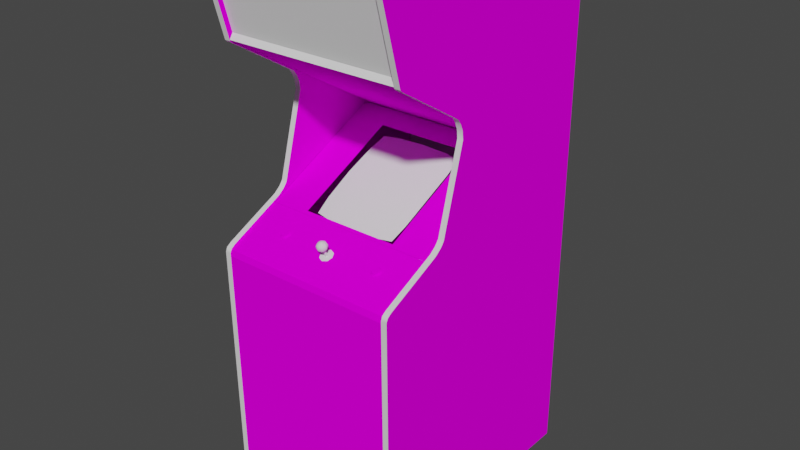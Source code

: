 # Source: amidar.blend  (saved by Blender 2.93.20; exported with 4.5.12 LTS)
import bpy
from mathutils import Matrix  # noqa: F401  (used for matrix-valued properties, if any)

bpy.ops.wm.read_factory_settings(use_empty=True)
scene = bpy.context.scene
scene.name = 'Scene'

# ---- images (referenced by path relative to the original .blend; pixels are not part of the script)
import os
ASSET_DIR = os.environ.get("B2B_ASSET_DIR", "")  # directory of the original .blend (textures are referenced by path, not embedded)
HERE = os.path.dirname(os.path.abspath(__file__))  # packed textures are extracted next to this script under _unpacked/

def load_image(name, relpath, width, height, colorspace="sRGB"):
    """Load a texture the original file referenced (path relative to the .blend, or extracted next to this script)."""
    p = next((c for c in (os.path.join(HERE, relpath), os.path.join(ASSET_DIR, relpath)) if relpath and os.path.exists(c)), "")
    if p:
        img = bpy.data.images.load(p, check_existing=True)
        img.name = name
    else:  # same state as the original file: an image datablock whose file is absent (Cycles renders it pink)
        img = bpy.data.images.new(name, width, height)
        img.source = "FILE"
        img.filepath = "//" + (relpath or name)
    img.colorspace_settings.name = colorspace
    return img
img_amidarmarqueemap_tiff = load_image('amidarmarqueemap.TIFF', 'amidarmarqueemap.TIFF', 1024, 1024, 'sRGB')
img_amidarmonitormap_tiff = load_image('amidarmonitormap.TIFF', 'amidarmonitormap.TIFF', 1024, 1024, 'sRGB')
img_amidarbezelmap_tiff = load_image('amidarbezelmap.TIFF', 'amidarbezelmap.TIFF', 1024, 1024, 'sRGB')
img_amidarbuttoncoloursmap_tiff = load_image('amidarbuttoncoloursmap.TIFF', 'amidarbuttoncoloursmap.TIFF', 1024, 1024, 'sRGB')
img_amidarcoinmap_tiff = load_image('amidarcoinmap.TIFF', 'amidarcoinmap.TIFF', 1024, 1024, 'sRGB')
img_amidarcpomap_tiff = load_image('amidarcpomap.TIFF', 'amidarcpomap.TIFF', 1024, 1024, 'sRGB')
img_amidarspeakermap_tiff = load_image('amidarspeakermap.TIFF', 'amidarspeakermap.TIFF', 1024, 1024, 'sRGB')
img_amidarleftsideinmap_tiff = load_image('amidarleftsideinmap.TIFF', 'amidarleftsideinmap.TIFF', 1024, 1024, 'sRGB')
img_amidarsideleftoutmap_tiff = load_image('amidarsideleftoutmap.TIFF', 'amidarsideleftoutmap.TIFF', 1024, 1024, 'sRGB')
img_amidarsiderightoutmap_tiff = load_image('amidarsiderightoutmap.TIFF', 'amidarsiderightoutmap.TIFF', 1024, 1024, 'sRGB')
img_amidarrightsideinmap_tiff = load_image('amidarrightsideinmap.TIFF', 'amidarrightsideinmap.TIFF', 1024, 1024, 'sRGB')

# ---- materials (node trees are filled in below, after node groups)
mat_amidar_mat00 = bpy.data.materials.new('amidar_Mat00')
mat_amidar_mat00.use_transparent_shadow = False
mat_amidar_mat00.roughness = 0.8807
mat_amidar_mat00.specular_intensity = 0.1765
mat_amidar_mat01 = bpy.data.materials.new('amidar_Mat01')
mat_amidar_mat01.use_transparent_shadow = False
mat_amidar_mat01.roughness = 0.8807
mat_amidar_mat01.specular_intensity = 0.0
mat_amidar_mat02 = bpy.data.materials.new('amidar_Mat02')
mat_amidar_mat02.use_transparent_shadow = False
mat_amidar_mat02.roughness = 0.8807
mat_amidar_mat02.specular_intensity = 0.0
mat_amidar_mat03 = bpy.data.materials.new('amidar_Mat03')
mat_amidar_mat03.use_transparent_shadow = False
mat_amidar_mat03.roughness = 0.8807
mat_amidar_mat03.specular_intensity = 0.0
mat_amidar_mat04 = bpy.data.materials.new('amidar_Mat04')
mat_amidar_mat04.use_transparent_shadow = False
mat_amidar_mat04.roughness = 0.8807
mat_amidar_mat04.specular_intensity = 0.0
mat_amidar_mat05 = bpy.data.materials.new('amidar_Mat05')
mat_amidar_mat05.use_transparent_shadow = False
mat_amidar_mat05.roughness = 0.8807
mat_amidar_mat05.specular_intensity = 0.0
mat_amidar_mat06 = bpy.data.materials.new('amidar_Mat06')
mat_amidar_mat06.use_transparent_shadow = False
mat_amidar_mat06.roughness = 0.8807
mat_amidar_mat06.specular_intensity = 0.0
mat_amidar_mat07 = bpy.data.materials.new('amidar_Mat07')
mat_amidar_mat07.use_transparent_shadow = False
mat_amidar_mat07.roughness = 0.8807
mat_amidar_mat07.specular_intensity = 0.0
mat_amidar_mat08 = bpy.data.materials.new('amidar_Mat08')
mat_amidar_mat08.use_transparent_shadow = False
mat_amidar_mat08.roughness = 0.7934
mat_amidar_mat08.specular_intensity = 0.6275
mat_amidar_mat09 = bpy.data.materials.new('amidar_Mat09')
mat_amidar_mat09.use_transparent_shadow = False
mat_amidar_mat09.roughness = 0.8807
mat_amidar_mat09.specular_intensity = 0.0
mat_amidar_mat10 = bpy.data.materials.new('amidar_Mat10')
mat_amidar_mat10.use_transparent_shadow = False
mat_amidar_mat10.roughness = 0.8807
mat_amidar_mat10.specular_intensity = 0.0
mat_amidar_mat11 = bpy.data.materials.new('amidar_Mat11')
mat_amidar_mat11.use_transparent_shadow = False
mat_amidar_mat11.roughness = 0.7934
mat_amidar_mat11.specular_intensity = 0.6275
mat_amidar_mat12 = bpy.data.materials.new('amidar_Mat12')
mat_amidar_mat12.use_transparent_shadow = False
mat_amidar_mat12.roughness = 0.8807
mat_amidar_mat12.specular_intensity = 0.0
mat_amidar_mat13 = bpy.data.materials.new('amidar_Mat13')
mat_amidar_mat13.use_transparent_shadow = False
mat_amidar_mat13.roughness = 0.8807
mat_amidar_mat13.specular_intensity = 0.0
mat_amidar_mat14 = bpy.data.materials.new('amidar_Mat14')
mat_amidar_mat14.use_transparent_shadow = False
mat_amidar_mat14.roughness = 0.7934
mat_amidar_mat14.specular_intensity = 0.6275

# ---- node groups
ng_auto_smooth = bpy.data.node_groups.new('Auto Smooth', 'GeometryNodeTree')
_s = ng_auto_smooth.interface.new_socket(name='Geometry', in_out='OUTPUT', socket_type='NodeSocketGeometry')
_s = ng_auto_smooth.interface.new_socket(name='Geometry', in_out='INPUT', socket_type='NodeSocketGeometry')
_s = ng_auto_smooth.interface.new_socket(name='Angle', in_out='INPUT', socket_type='NodeSocketFloat')
_s.subtype = 'ANGLE'
_s.min_value = 0.0
_s.max_value = 3.142
ng_auto_smooth.is_modifier = True
_N = ng_auto_smooth.nodes; _L = ng_auto_smooth.links
n0 = _N.new('NodeGroupOutput'); n0.name = 'Group Output'; n0.location = (480, -100)
n1 = _N.new('NodeGroupInput'); n1.name = 'Group Input'; n1.location = (-420, -300)
n2 = _N.new('NodeGroupInput'); n2.name = 'Group Input.001'; n2.location = (-60, -100)
n3 = _N.new('GeometryNodeSetShadeSmooth'); n3.name = 'Set Shade Smooth'; n3.location = (120, -100)
n3.domain = 'EDGE'
n4 = _N.new('GeometryNodeSetShadeSmooth'); n4.name = 'Set Shade Smooth.001'; n4.location = (300, -100)
n5 = _N.new('GeometryNodeInputMeshEdgeAngle'); n5.name = 'Edge Angle'; n5.location = (-420, -220)
n6 = _N.new('GeometryNodeInputEdgeSmooth'); n6.name = 'Is Edge Smooth'; n6.location = (-60, -160)
n7 = _N.new('GeometryNodeInputShadeSmooth'); n7.name = 'Is Face Smooth'; n7.location = (-240, -340)
n8 = _N.new('FunctionNodeBooleanMath'); n8.name = 'Boolean Math'; n8.location = (-60, -220)
n9 = _N.new('FunctionNodeCompare'); n9.name = 'Compare'; n9.location = (-240, -180)
n9.operation = 'LESS_EQUAL'
_L.new(n5.outputs[0], n9.inputs[0])
_L.new(n4.outputs[0], n0.inputs[0])
_L.new(n1.outputs[1], n9.inputs[1])
_L.new(n9.outputs[0], n8.inputs[0])
_L.new(n7.outputs[0], n8.inputs[1])
_L.new(n2.outputs[0], n3.inputs[0])
_L.new(n6.outputs[0], n3.inputs[1])
_L.new(n3.outputs[0], n4.inputs[0])
_L.new(n8.outputs[0], n3.inputs[2])
n0.is_active_output = True

# ---- material node trees
mat_amidar_mat00.use_nodes = True; mat_amidar_mat00.node_tree.nodes.clear()
_N = mat_amidar_mat00.node_tree.nodes; _L = mat_amidar_mat00.node_tree.links
n0 = _N.new('ShaderNodeBsdfPrincipled'); n0.name = 'Principled BSDF'; n0.location = (10, 300)
n0.distribution = 'GGX'
n0.subsurface_method = 'BURLEY'
n0.inputs[2].default_value = 0.8807
n0.inputs[3].default_value = 1.45
n0.inputs[13].default_value = 0.1765
n0.inputs[27].default_value = (0.0, 0.0, 0.0, 1.0)
n0.inputs[28].default_value = 1.0
n1 = _N.new('ShaderNodeOutputMaterial'); n1.name = 'Material Output'; n1.location = (300, 300)
n2 = _N.new('ShaderNodeTexImage'); n2.name = 'Image Texture'; n2.location = (-300, 600)
n2.image = img_amidarmarqueemap_tiff
_L.new(n0.outputs[0], n1.inputs[0])
_L.new(n2.outputs[0], n0.inputs[0])
n1.is_active_output = True
mat_amidar_mat01.use_nodes = True; mat_amidar_mat01.node_tree.nodes.clear()
_N = mat_amidar_mat01.node_tree.nodes; _L = mat_amidar_mat01.node_tree.links
n0 = _N.new('ShaderNodeBsdfPrincipled'); n0.name = 'Principled BSDF'; n0.location = (10, 300)
n0.distribution = 'GGX'
n0.subsurface_method = 'BURLEY'
n0.inputs[2].default_value = 0.8807
n0.inputs[3].default_value = 1.45
n0.inputs[13].default_value = 0.0
n0.inputs[27].default_value = (0.0, 0.0, 0.0, 1.0)
n0.inputs[28].default_value = 1.0
n1 = _N.new('ShaderNodeOutputMaterial'); n1.name = 'Material Output'; n1.location = (300, 300)
n2 = _N.new('ShaderNodeTexImage'); n2.name = 'Image Texture'; n2.location = (-300, 600)
n2.image = img_amidarmonitormap_tiff
_L.new(n0.outputs[0], n1.inputs[0])
_L.new(n2.outputs[0], n0.inputs[0])
n1.is_active_output = True
mat_amidar_mat02.use_nodes = True; mat_amidar_mat02.node_tree.nodes.clear()
_N = mat_amidar_mat02.node_tree.nodes; _L = mat_amidar_mat02.node_tree.links
n0 = _N.new('ShaderNodeBsdfPrincipled'); n0.name = 'Principled BSDF'; n0.location = (10, 300)
n0.distribution = 'GGX'
n0.subsurface_method = 'BURLEY'
n0.inputs[2].default_value = 0.8807
n0.inputs[3].default_value = 1.45
n0.inputs[13].default_value = 0.0
n0.inputs[27].default_value = (0.0, 0.0, 0.0, 1.0)
n0.inputs[28].default_value = 1.0
n1 = _N.new('ShaderNodeOutputMaterial'); n1.name = 'Material Output'; n1.location = (300, 300)
_L.new(n0.outputs[0], n1.inputs[0])
n1.is_active_output = True
mat_amidar_mat03.use_nodes = True; mat_amidar_mat03.node_tree.nodes.clear()
_N = mat_amidar_mat03.node_tree.nodes; _L = mat_amidar_mat03.node_tree.links
n0 = _N.new('ShaderNodeBsdfPrincipled'); n0.name = 'Principled BSDF'; n0.location = (10, 300)
n0.distribution = 'GGX'
n0.subsurface_method = 'BURLEY'
n0.inputs[2].default_value = 0.8807
n0.inputs[3].default_value = 1.45
n0.inputs[13].default_value = 0.0
n0.inputs[27].default_value = (0.0, 0.0, 0.0, 1.0)
n0.inputs[28].default_value = 1.0
n1 = _N.new('ShaderNodeOutputMaterial'); n1.name = 'Material Output'; n1.location = (300, 300)
n2 = _N.new('ShaderNodeTexImage'); n2.name = 'Image Texture'; n2.location = (-300, 600)
n2.image = img_amidarbezelmap_tiff
_L.new(n0.outputs[0], n1.inputs[0])
_L.new(n2.outputs[0], n0.inputs[0])
n1.is_active_output = True
mat_amidar_mat04.use_nodes = True; mat_amidar_mat04.node_tree.nodes.clear()
_N = mat_amidar_mat04.node_tree.nodes; _L = mat_amidar_mat04.node_tree.links
n0 = _N.new('ShaderNodeBsdfPrincipled'); n0.name = 'Principled BSDF'; n0.location = (10, 300)
n0.distribution = 'GGX'
n0.subsurface_method = 'BURLEY'
n0.inputs[2].default_value = 0.8807
n0.inputs[3].default_value = 1.45
n0.inputs[13].default_value = 0.0
n0.inputs[27].default_value = (0.0, 0.0, 0.0, 1.0)
n0.inputs[28].default_value = 1.0
n1 = _N.new('ShaderNodeOutputMaterial'); n1.name = 'Material Output'; n1.location = (300, 300)
n2 = _N.new('ShaderNodeTexImage'); n2.name = 'Image Texture'; n2.location = (-300, 600)
n2.image = img_amidarbuttoncoloursmap_tiff
_L.new(n0.outputs[0], n1.inputs[0])
_L.new(n2.outputs[0], n0.inputs[0])
n1.is_active_output = True
mat_amidar_mat05.use_nodes = True; mat_amidar_mat05.node_tree.nodes.clear()
_N = mat_amidar_mat05.node_tree.nodes; _L = mat_amidar_mat05.node_tree.links
n0 = _N.new('ShaderNodeBsdfPrincipled'); n0.name = 'Principled BSDF'; n0.location = (10, 300)
n0.distribution = 'GGX'
n0.subsurface_method = 'BURLEY'
n0.inputs[2].default_value = 0.8807
n0.inputs[3].default_value = 1.45
n0.inputs[13].default_value = 0.0
n0.inputs[27].default_value = (0.0, 0.0, 0.0, 1.0)
n0.inputs[28].default_value = 1.0
n1 = _N.new('ShaderNodeOutputMaterial'); n1.name = 'Material Output'; n1.location = (300, 300)
n2 = _N.new('ShaderNodeTexImage'); n2.name = 'Image Texture'; n2.location = (-300, 600)
n2.image = img_amidarcoinmap_tiff
_L.new(n0.outputs[0], n1.inputs[0])
_L.new(n2.outputs[0], n0.inputs[0])
n1.is_active_output = True
mat_amidar_mat06.use_nodes = True; mat_amidar_mat06.node_tree.nodes.clear()
_N = mat_amidar_mat06.node_tree.nodes; _L = mat_amidar_mat06.node_tree.links
n0 = _N.new('ShaderNodeBsdfPrincipled'); n0.name = 'Principled BSDF'; n0.location = (10, 300)
n0.distribution = 'GGX'
n0.subsurface_method = 'BURLEY'
n0.inputs[2].default_value = 0.8807
n0.inputs[3].default_value = 1.45
n0.inputs[13].default_value = 0.0
n0.inputs[27].default_value = (0.0, 0.0, 0.0, 1.0)
n0.inputs[28].default_value = 1.0
n1 = _N.new('ShaderNodeOutputMaterial'); n1.name = 'Material Output'; n1.location = (300, 300)
n2 = _N.new('ShaderNodeTexImage'); n2.name = 'Image Texture'; n2.location = (-300, 600)
n2.image = img_amidarcpomap_tiff
_L.new(n0.outputs[0], n1.inputs[0])
_L.new(n2.outputs[0], n0.inputs[0])
n1.is_active_output = True
mat_amidar_mat07.use_nodes = True; mat_amidar_mat07.node_tree.nodes.clear()
_N = mat_amidar_mat07.node_tree.nodes; _L = mat_amidar_mat07.node_tree.links
n0 = _N.new('ShaderNodeBsdfPrincipled'); n0.name = 'Principled BSDF'; n0.location = (10, 300)
n0.distribution = 'GGX'
n0.subsurface_method = 'BURLEY'
n0.inputs[2].default_value = 0.8807
n0.inputs[3].default_value = 1.45
n0.inputs[13].default_value = 0.0
n0.inputs[27].default_value = (0.0, 0.0, 0.0, 1.0)
n0.inputs[28].default_value = 1.0
n1 = _N.new('ShaderNodeOutputMaterial'); n1.name = 'Material Output'; n1.location = (300, 300)
n2 = _N.new('ShaderNodeTexImage'); n2.name = 'Image Texture'; n2.location = (-300, 600)
n2.image = img_amidarspeakermap_tiff
_L.new(n0.outputs[0], n1.inputs[0])
_L.new(n2.outputs[0], n0.inputs[0])
n1.is_active_output = True
mat_amidar_mat08.use_nodes = True; mat_amidar_mat08.node_tree.nodes.clear()
_N = mat_amidar_mat08.node_tree.nodes; _L = mat_amidar_mat08.node_tree.links
n0 = _N.new('ShaderNodeBsdfPrincipled'); n0.name = 'Principled BSDF'; n0.location = (10, 300)
n0.distribution = 'GGX'
n0.subsurface_method = 'BURLEY'
n0.inputs[2].default_value = 0.7934
n0.inputs[3].default_value = 1.45
n0.inputs[13].default_value = 0.6275
n0.inputs[27].default_value = (0.0, 0.0, 0.0, 1.0)
n0.inputs[28].default_value = 1.0
n1 = _N.new('ShaderNodeOutputMaterial'); n1.name = 'Material Output'; n1.location = (300, 300)
_L.new(n0.outputs[0], n1.inputs[0])
n1.is_active_output = True
mat_amidar_mat09.use_nodes = True; mat_amidar_mat09.node_tree.nodes.clear()
_N = mat_amidar_mat09.node_tree.nodes; _L = mat_amidar_mat09.node_tree.links
n0 = _N.new('ShaderNodeBsdfPrincipled'); n0.name = 'Principled BSDF'; n0.location = (10, 300)
n0.distribution = 'GGX'
n0.subsurface_method = 'BURLEY'
n0.inputs[2].default_value = 0.8807
n0.inputs[3].default_value = 1.45
n0.inputs[13].default_value = 0.0
n0.inputs[27].default_value = (0.0, 0.0, 0.0, 1.0)
n0.inputs[28].default_value = 1.0
n1 = _N.new('ShaderNodeOutputMaterial'); n1.name = 'Material Output'; n1.location = (300, 300)
n2 = _N.new('ShaderNodeTexImage'); n2.name = 'Image Texture'; n2.location = (-300, 600)
n2.image = img_amidarleftsideinmap_tiff
_L.new(n0.outputs[0], n1.inputs[0])
_L.new(n2.outputs[0], n0.inputs[0])
n1.is_active_output = True
mat_amidar_mat10.use_nodes = True; mat_amidar_mat10.node_tree.nodes.clear()
_N = mat_amidar_mat10.node_tree.nodes; _L = mat_amidar_mat10.node_tree.links
n0 = _N.new('ShaderNodeBsdfPrincipled'); n0.name = 'Principled BSDF'; n0.location = (10, 300)
n0.distribution = 'GGX'
n0.subsurface_method = 'BURLEY'
n0.inputs[2].default_value = 0.8807
n0.inputs[3].default_value = 1.45
n0.inputs[13].default_value = 0.0
n0.inputs[27].default_value = (0.0, 0.0, 0.0, 1.0)
n0.inputs[28].default_value = 1.0
n1 = _N.new('ShaderNodeOutputMaterial'); n1.name = 'Material Output'; n1.location = (300, 300)
n2 = _N.new('ShaderNodeTexImage'); n2.name = 'Image Texture'; n2.location = (-300, 600)
n2.image = img_amidarsideleftoutmap_tiff
_L.new(n0.outputs[0], n1.inputs[0])
_L.new(n2.outputs[0], n0.inputs[0])
n1.is_active_output = True
mat_amidar_mat11.use_nodes = True; mat_amidar_mat11.node_tree.nodes.clear()
_N = mat_amidar_mat11.node_tree.nodes; _L = mat_amidar_mat11.node_tree.links
n0 = _N.new('ShaderNodeBsdfPrincipled'); n0.name = 'Principled BSDF'; n0.location = (10, 300)
n0.distribution = 'GGX'
n0.subsurface_method = 'BURLEY'
n0.inputs[2].default_value = 0.7934
n0.inputs[3].default_value = 1.45
n0.inputs[13].default_value = 0.6275
n0.inputs[27].default_value = (0.0, 0.0, 0.0, 1.0)
n0.inputs[28].default_value = 1.0
n1 = _N.new('ShaderNodeOutputMaterial'); n1.name = 'Material Output'; n1.location = (300, 300)
_L.new(n0.outputs[0], n1.inputs[0])
n1.is_active_output = True
mat_amidar_mat12.use_nodes = True; mat_amidar_mat12.node_tree.nodes.clear()
_N = mat_amidar_mat12.node_tree.nodes; _L = mat_amidar_mat12.node_tree.links
n0 = _N.new('ShaderNodeBsdfPrincipled'); n0.name = 'Principled BSDF'; n0.location = (10, 300)
n0.distribution = 'GGX'
n0.subsurface_method = 'BURLEY'
n0.inputs[2].default_value = 0.8807
n0.inputs[3].default_value = 1.45
n0.inputs[13].default_value = 0.0
n0.inputs[27].default_value = (0.0, 0.0, 0.0, 1.0)
n0.inputs[28].default_value = 1.0
n1 = _N.new('ShaderNodeOutputMaterial'); n1.name = 'Material Output'; n1.location = (300, 300)
n2 = _N.new('ShaderNodeTexImage'); n2.name = 'Image Texture'; n2.location = (-300, 600)
n2.image = img_amidarsiderightoutmap_tiff
_L.new(n0.outputs[0], n1.inputs[0])
_L.new(n2.outputs[0], n0.inputs[0])
n1.is_active_output = True
mat_amidar_mat13.use_nodes = True; mat_amidar_mat13.node_tree.nodes.clear()
_N = mat_amidar_mat13.node_tree.nodes; _L = mat_amidar_mat13.node_tree.links
n0 = _N.new('ShaderNodeBsdfPrincipled'); n0.name = 'Principled BSDF'; n0.location = (10, 300)
n0.distribution = 'GGX'
n0.subsurface_method = 'BURLEY'
n0.inputs[2].default_value = 0.8807
n0.inputs[3].default_value = 1.45
n0.inputs[13].default_value = 0.0
n0.inputs[27].default_value = (0.0, 0.0, 0.0, 1.0)
n0.inputs[28].default_value = 1.0
n1 = _N.new('ShaderNodeOutputMaterial'); n1.name = 'Material Output'; n1.location = (300, 300)
n2 = _N.new('ShaderNodeTexImage'); n2.name = 'Image Texture'; n2.location = (-300, 600)
n2.image = img_amidarrightsideinmap_tiff
_L.new(n0.outputs[0], n1.inputs[0])
_L.new(n2.outputs[0], n0.inputs[0])
n1.is_active_output = True
mat_amidar_mat14.use_nodes = True; mat_amidar_mat14.node_tree.nodes.clear()
_N = mat_amidar_mat14.node_tree.nodes; _L = mat_amidar_mat14.node_tree.links
n0 = _N.new('ShaderNodeBsdfPrincipled'); n0.name = 'Principled BSDF'; n0.location = (10, 300)
n0.distribution = 'GGX'
n0.subsurface_method = 'BURLEY'
n0.inputs[2].default_value = 0.7934
n0.inputs[3].default_value = 1.45
n0.inputs[13].default_value = 0.6275
n0.inputs[27].default_value = (0.0, 0.0, 0.0, 1.0)
n0.inputs[28].default_value = 1.0
n1 = _N.new('ShaderNodeOutputMaterial'); n1.name = 'Material Output'; n1.location = (300, 300)
_L.new(n0.outputs[0], n1.inputs[0])
n1.is_active_output = True

# ---- world
world_world = bpy.data.worlds.new('World'); scene.world = world_world
world_world.use_nodes = True; world_world.node_tree.nodes.clear()
_N = world_world.node_tree.nodes; _L = world_world.node_tree.links
n0 = _N.new('ShaderNodeOutputWorld'); n0.name = 'World Output'; n0.location = (300, 300)
n1 = _N.new('ShaderNodeBackground'); n1.name = 'Background'; n1.location = (10, 300)
n1.inputs[0].default_value = (0.05088, 0.05088, 0.05088, 1.0)
_L.new(n1.outputs[0], n0.inputs[0])
n0.is_active_output = True
world_world.color = (0.05088, 0.05088, 0.05088)
world_world.use_sun_shadow = False
world_world.sun_shadow_jitter_overblur = 0.0

# ---- meshes
me_amidar = bpy.data.meshes.new('amidar')
me_amidar.from_pydata([(-0.3151, -1.675e-08, -0.3831), (0.2829, -1.675e-08, -0.3831), (0.2829, 1.661, -0.3831), (-0.3151, -1.804e-08, -0.4127), (-0.3151, 1.661, -0.4127), (0.2829, 1.661, -0.4127), (-0.3151, 1.661, -0.3831), (0.2829, -1.804e-08, -0.4127), (0.2829, 0.9869, 0.2724), (0.2829, 1.192, -0.151), (-0.3151, 1.192, -0.151), (-0.3151, 0.9869, 0.2724), (-0.1973, 0.9496, 0.3648), (-0.1789, 0.9544, 0.3553), (-0.205, 0.9437, 0.363), (-0.2003, 0.9419, 0.3665), (-0.1973, 0.9467, 0.3636), (-0.205, 0.9532, 0.3423), (-0.208, 0.9514, 0.347), (-0.2026, 0.9532, 0.3505), (-0.1931, 0.9561, 0.3434), (-0.189, 0.9561, 0.3434), (-0.1878, 0.9561, 0.3369), (-0.2003, 0.9544, 0.347), (-0.189, 0.9461, 0.3648), (-0.1931, 0.9461, 0.3648), (-0.1943, 0.9407, 0.3689), (-0.1778, 0.9437, 0.363), (-0.1742, 0.9461, 0.3582), (-0.1801, 0.9496, 0.3576), (-0.1778, 0.9532, 0.3423), (-0.1825, 0.9549, 0.3387), (-0.1855, 0.9555, 0.3446), (-0.1801, 0.9532, 0.3505), (-0.1789, 0.9514, 0.3541), (-0.173, 0.9484, 0.3529), (-0.1943, 0.9561, 0.3369), (-0.1878, 0.9407, 0.3689), (-0.2003, 0.9478, 0.3612), (-0.2026, 0.9496, 0.3576), (-0.208, 0.9461, 0.3582), (-0.2026, 0.9526, 0.3588), (-0.1819, 0.9478, 0.3612), (-0.189, 0.949, 0.3659), (-0.189, 0.9591, 0.3446), (-0.1855, 0.9585, 0.3458), (-0.1801, 0.9561, 0.3517), (-0.2091, 0.9484, 0.3529), (-0.1742, 0.9514, 0.347), (-0.2026, 0.9561, 0.3517), (-0.2003, 0.9573, 0.3482), (-0.1973, 0.9555, 0.3446), (-0.1931, 0.949, 0.3659), (-0.1819, 0.9544, 0.347), (-0.1819, 0.9508, 0.3624), (-0.1855, 0.9467, 0.3636), (-0.1819, 0.9573, 0.3482), (-0.1825, 0.9419, 0.3665), (-0.2003, 0.9549, 0.3387), (-0.2032, 0.9514, 0.3541), (-0.2032, 0.9544, 0.3553), (-0.1973, 0.9585, 0.3458), (-0.1855, 0.9496, 0.3648), (-0.1801, 0.9526, 0.3588), (-0.2003, 0.9508, 0.3624), (-0.1931, 0.9591, 0.3446), (0.174, 0.9508, 0.3624), (0.1586, 0.9496, 0.3648), (0.1781, 0.9437, 0.363), (0.1811, 0.9461, 0.3582), (0.1758, 0.9496, 0.3576), (0.1675, 0.9561, 0.3369), (0.1615, 0.9561, 0.3369), (0.1621, 0.9561, 0.3434), (0.174, 0.9544, 0.347), (0.1758, 0.9532, 0.3505), (0.1811, 0.9514, 0.347), (0.1621, 0.9461, 0.3648), (0.1586, 0.9467, 0.3636), (0.1556, 0.9419, 0.3665), (0.174, 0.9478, 0.3612), (0.1509, 0.9532, 0.3423), (0.1479, 0.9514, 0.347), (0.1533, 0.9532, 0.3505), (0.1586, 0.9555, 0.3446), (0.1509, 0.9437, 0.363), (0.1533, 0.9496, 0.3576), (0.1527, 0.9514, 0.3541), (0.1467, 0.9484, 0.3529), (0.1823, 0.9484, 0.3529), (0.1615, 0.9407, 0.3689), (0.1675, 0.9407, 0.3689), (0.1669, 0.9461, 0.3648), (0.174, 0.9573, 0.3482), (0.1763, 0.9544, 0.3553), (0.1669, 0.949, 0.3659), (0.1479, 0.9461, 0.3582), (0.1781, 0.9532, 0.3423), (0.1734, 0.9549, 0.3387), (0.1704, 0.9555, 0.3446), (0.1527, 0.9544, 0.3553), (0.1533, 0.9561, 0.3517), (0.1586, 0.9585, 0.3458), (0.1621, 0.9591, 0.3446), (0.1704, 0.9585, 0.3458), (0.1533, 0.9526, 0.3588), (0.155, 0.9478, 0.3612), (0.1763, 0.9514, 0.3541), (0.1704, 0.9467, 0.3636), (0.155, 0.9544, 0.347), (0.1669, 0.9561, 0.3434), (0.1669, 0.9591, 0.3446), (0.1734, 0.9419, 0.3665), (0.1556, 0.9549, 0.3387), (0.155, 0.9573, 0.3482), (0.1621, 0.949, 0.3659), (0.1758, 0.9561, 0.3517), (0.155, 0.9508, 0.3624), (0.1704, 0.9496, 0.3648), (0.1758, 0.9526, 0.3588), (-0.321, 0.8792, 0.4636), (-0.321, 1.98e-08, 0.453), (0.2788, 0.8792, 0.4636), (0.2788, 1.98e-08, 0.453), (0.2782, 0.9869, 0.273), (-0.3199, 0.9869, 0.273), (-0.3199, 0.8762, 0.4482), (0.2782, 0.8762, 0.4482), (0.2782, 0.8969, 0.4583), (-0.3199, 0.8969, 0.4583), (0.2764, 0.878, 0.4648), (0.2764, 0.8987, 0.4589), (-0.3163, 0.878, 0.4648), (-0.3163, 0.8987, 0.4589), (-0.02439, 0.9946, 0.3784), (-0.02261, 0.9934, 0.3878), (-0.02024, 0.9958, 0.3837), (-0.006626, 0.9946, 0.3784), (-0.01551, 0.9958, 0.3754), (-0.01551, 0.9964, 0.3819), (-0.02439, 0.9869, 0.3944), (-0.01551, 0.9851, 0.3979), (-0.01551, 0.9911, 0.3938), (-0.02794, 0.9905, 0.3867), (-0.00781, 0.9887, 0.3938), (-0.003073, 0.9905, 0.3867), (-0.008994, 0.9934, 0.3878), (-0.01255, 0.9928, 0.3914), (-0.01314, 0.9952, 0.3884), (-0.01373, 0.994, 0.3902), (-0.01728, 0.994, 0.3902), (-0.01551, 0.994, 0.3908), (-0.01373, 0.9958, 0.3873), (-0.01551, 0.9958, 0.3867), (-0.01728, 0.9958, 0.3873), (-0.01788, 0.9952, 0.3884), (-0.01551, 0.9952, 0.3884), (-0.02676, 0.968, 0.3884), (-0.01551, 0.9662, 0.3926), (-0.01551, 0.9721, 0.3979), (-0.003073, 0.9703, 0.3908), (0.002849, 0.9798, 0.3813), (-0.003073, 0.9774, 0.3938), (-0.0315, 0.9733, 0.3784), (-0.02676, 0.978, 0.3677), (-0.01551, 0.9798, 0.3636), (-0.004257, 0.978, 0.3677), (0.0004801, 0.9366, 0.3784), (0.006994, 0.9437, 0.3642), (-0.01077, 0.9437, 0.3642), (-0.02024, 0.9917, 0.392), (-0.01077, 0.9958, 0.3837), (-0.01906, 0.9419, 0.3671), (-0.01551, 0.965, 0.3796), (-0.01906, 0.9656, 0.3784), (0.0004801, 0.9502, 0.35), (-0.01551, 0.9532, 0.344), (-0.01551, 0.9455, 0.36), (-0.0315, 0.9502, 0.35), (-0.03801, 0.9437, 0.3642), (-0.02024, 0.9437, 0.3642), (-0.01551, 0.9709, 0.3665), (-0.0315, 0.9366, 0.3784), (-0.01551, 0.9336, 0.3843), (-0.01551, 0.9413, 0.3683), (-0.01551, 0.9686, 0.3707), (-0.004849, 0.9834, 0.395), (0.0004801, 0.9733, 0.3784), (-0.01551, 0.9626, 0.3837), (-0.01255, 0.9419, 0.3671), (-0.006033, 0.9656, 0.3849), (-0.01906, 0.9449, 0.3612), (-0.01255, 0.9449, 0.3612), (-0.01077, 0.9668, 0.3754), (-0.01255, 0.968, 0.3719), (-0.008994, 0.9697, 0.3689), (0.001072, 0.9863, 0.3843), (-0.004257, 0.9911, 0.3736), (-0.002481, 0.9851, 0.3695), (-0.01551, 0.9934, 0.3695), (-0.03386, 0.9798, 0.3813), (-0.02735, 0.9816, 0.395), (-0.03209, 0.9863, 0.3843), (-0.02853, 0.9851, 0.3695), (-0.02735, 0.9911, 0.3736), (-0.01551, 0.9875, 0.3648), (-0.02853, 0.9745, 0.3932), (-0.01551, 0.9792, 0.3991), (-0.01906, 0.968, 0.3719), (-0.02261, 0.9697, 0.3689), (-0.02024, 0.9668, 0.3754), (-0.02261, 0.9638, 0.3813), (-0.02557, 0.9668, 0.3754), (-0.008994, 0.9638, 0.3813), (-0.006033, 0.9668, 0.3754), (-0.01255, 0.9656, 0.3784), (-0.3163, 1.985e-08, 0.4542), (-0.3163, 1.532, 0.4074), (-0.3163, 1.515, 0.3831), (-0.3163, 1.025, 0.2292), (-0.3163, 1.525, 0.3997), (-0.3163, 1.003, 0.2546), (-0.3163, 1.035, 0.2215), (-0.3163, 1.032, 0.2238), (-0.3163, 1.52, 0.392), (-0.3163, 0.9988, 0.2629), (-0.3359, 1.985e-08, 0.4542), (-0.3359, 1.039, 0.2191), (-0.3359, 1.315, 0.1427), (-0.3359, 1.667, -0.418), (-0.3359, -1.809e-08, -0.4139), (-0.3359, 1.532, 0.4074), (-0.3359, 1.001, 0.2588), (-0.3359, 1.382, 0.1664), (-0.3359, 1.515, 0.3831), (-0.3359, 1.364, 0.154), (-0.3359, 1.525, 0.3997), (-0.3359, 1.528, 0.4032), (-0.3359, 1.032, 0.2238), (-0.3359, 1.523, 0.3961), (-0.3359, 0.9988, 0.2629), (-0.3359, 1.028, 0.2262), (-0.3359, 1.517, 0.3873), (-0.3163, 1.039, 0.2191), (-0.3359, 0.997, 0.2665), (-0.3163, 0.9111, 0.4453), (-0.3163, 0.997, 0.2665), (-0.3163, 1.818, 0.4595), (-0.3163, 1.667, -0.418), (-0.3163, 1.787, 0.4767), (-0.3359, 1.818, 0.4595), (-0.3359, 0.9111, 0.4453), (-0.3359, 1.025, 0.2292), (-0.3163, 1.021, 0.2321), (-0.3163, 1.364, 0.154), (-0.3163, -1.809e-08, -0.4139), (-0.3359, 1.012, 0.2428), (-0.3359, 1.009, 0.2469), (-0.3163, 1.009, 0.2469), (-0.3163, 1.814, 0.4713), (-0.3359, 1.342, 0.1451), (-0.3163, 1.315, 0.1427), (-0.3359, 1.021, 0.2321), (-0.3163, 1.528, 0.4032), (-0.3163, 1.342, 0.1451), (-0.3359, 0.8874, 0.4654), (-0.3163, 0.8874, 0.4654), (-0.3163, 0.9005, 0.4601), (-0.3359, 1.804, 0.4767), (-0.3359, 1.787, 0.4767), (-0.3359, 1.814, 0.4713), (-0.3359, 1.015, 0.2392), (-0.3163, 1.012, 0.2428), (-0.3163, 1.015, 0.2392), (-0.3163, 1.382, 0.1664), (-0.3163, 1.804, 0.4767), (-0.3359, 1.006, 0.2505), (-0.3163, 1.006, 0.2505), (-0.3359, 1.035, 0.2215), (-0.3359, 0.9005, 0.4601), (-0.3359, 1.003, 0.2546), (-0.3163, 1.53, 0.4056), (-0.3359, 1.53, 0.4056), (-0.3163, 1.523, 0.3961), (-0.3359, 1.018, 0.2351), (-0.3163, 1.001, 0.2588), (-0.3163, 1.018, 0.2351), (-0.3359, 1.52, 0.392), (-0.3163, 1.517, 0.3873), (-0.3163, 1.028, 0.2262), (0.2971, 2.003e-08, 0.4583), (0.2971, 0.8874, 0.4654), (0.2971, 1.001, 0.2588), (0.2971, 1.382, 0.1664), (0.2971, 1.021, 0.2321), (0.2971, 1.018, 0.2351), (0.2971, 1.528, 0.4032), (0.2971, 1.525, 0.3997), (0.2971, 0.997, 0.2665), (0.2971, 1.032, 0.2238), (0.2971, 1.006, 0.2505), (0.2971, 1.015, 0.2392), (0.2971, 1.012, 0.2428), (0.2971, 1.52, 0.392), (0.2971, 1.517, 0.3873), (0.2971, 1.009, 0.2469), (0.2971, 1.035, 0.2215), (0.2971, 1.025, 0.2292), (0.2971, 1.523, 0.3961), (0.2776, 1.315, 0.1427), (0.2776, -1.809e-08, -0.4139), (0.2776, 1.787, 0.4767), (0.2776, 1.001, 0.2588), (0.2776, 1.515, 0.3831), (0.2776, 0.997, 0.2665), (0.2776, 1.804, 0.4767), (0.2776, 1.028, 0.2262), (0.2776, 1.032, 0.2238), (0.2776, 1.814, 0.4713), (0.2776, 1.528, 0.4032), (0.2776, 1.003, 0.2546), (0.2776, 0.9005, 0.4601), (0.2776, 1.021, 0.2321), (0.2776, 1.025, 0.2292), (0.2776, 1.52, 0.392), (0.2776, 1.523, 0.3961), (0.2776, 1.006, 0.2505), (0.2971, 1.039, 0.2191), (0.2971, 0.9111, 0.4453), (0.2971, 1.515, 0.3831), (0.2776, 1.532, 0.4074), (0.2971, 1.532, 0.4074), (0.2971, -1.809e-08, -0.4139), (0.2776, 0.8874, 0.4654), (0.2776, 2.003e-08, 0.4583), (0.2971, 1.667, -0.418), (0.2776, 1.667, -0.418), (0.2776, 1.382, 0.1664), (0.2971, 1.315, 0.1427), (0.2971, 1.787, 0.4767), (0.2776, 1.364, 0.154), (0.2971, 1.364, 0.154), (0.2776, 1.015, 0.2392), (0.2776, 1.012, 0.2428), (0.2971, 1.342, 0.1451), (0.2776, 1.818, 0.4595), (0.2971, 1.814, 0.4713), (0.2971, 1.818, 0.4595), (0.2971, 0.9005, 0.4601), (0.2971, 1.028, 0.2262), (0.2776, 1.525, 0.3997), (0.2776, 1.342, 0.1451), (0.2971, 1.804, 0.4767), (0.2776, 0.9111, 0.4453), (0.2971, 1.003, 0.2546), (0.2971, 1.53, 0.4056), (0.2776, 1.53, 0.4056), (0.2776, 1.009, 0.2469), (0.2776, 0.9988, 0.2629), (0.2971, 0.9988, 0.2629), (0.2776, 1.039, 0.2191), (0.2776, 1.035, 0.2215), (0.2776, 1.517, 0.3873), (0.2776, 1.018, 0.2351), (0.2829, 1.536, 0.4086), (-0.3151, 1.178, -0.18), (0.2829, 1.178, -0.18), (-0.3151, 1.536, 0.4086), (0.2829, 1.555, 0.3967), (-0.3151, 1.555, 0.3967), (-0.3151, 1.812, 0.4607), (-0.3151, 1.665, -0.4062), (0.2829, 1.665, -0.4062), (0.2829, 1.642, -0.4027), (-0.3151, 1.642, -0.4027), (0.2829, 1.812, 0.4607), (-0.3151, 1.789, 0.4642), (0.2829, 1.789, 0.4642), (-0.1885, 0.9869, 0.2724), (-0.1885, 1.192, -0.151), (0.1468, 0.9869, 0.2724), (0.1468, 1.192, -0.151), (0.2829, 1.162, -0.08882), (-0.3151, 1.162, -0.08882), (-0.1885, 1.162, -0.08882), (0.1468, 1.162, -0.08882), (-0.3151, 0.9924, 0.261), (0.2829, 0.9924, 0.261), (-0.1885, 0.9924, 0.261), (0.1468, 0.9924, 0.261)], [], [(231, 282, 281, 217), (52, 12, 16, 25), (64, 41, 39, 38), (84, 109, 114, 102), (29, 42, 27, 28), (101, 67, 66, 111), (213, 214, 187, 190), (115, 67, 78, 77), (155, 150, 151, 156), (373, 374, 371, 372), (251, 279, 267, 245), (300, 305, 357, 326), (55, 24, 37, 57), (44, 54, 13), (34, 29, 28, 35), (198, 205, 199, 197), (53, 33, 48, 30), (23, 51, 58, 17), (72, 113, 84, 73), (99, 74, 97, 98), (91, 112, 108, 92), (163, 157, 206, 200), (49, 41, 12), (290, 291, 333, 334), (319, 350, 297, 296), (111, 104, 99, 110), (29, 34, 13, 63), (107, 70, 69, 89), (46, 13, 34, 33), (94, 119, 70, 107), (117, 105, 86, 106), (107, 75, 116, 94), (93, 116, 75, 74), (38, 16, 12, 64), (74, 99, 104, 93), (49, 50, 23, 19), (12, 43, 54), (51, 23, 50, 61), (56, 44, 13), (78, 106, 85, 79), (21, 32, 31, 22), (25, 16, 15, 26), (162, 186, 207, 159), (51, 20, 36, 58), (22, 36, 20, 21), (16, 38, 14, 15), (105, 100, 87, 86), (61, 65, 20, 51), (49, 60, 41), (44, 61, 49), (102, 103, 73, 84), (43, 62, 54), (54, 63, 13), (56, 45, 44), (61, 50, 49), (41, 64, 12), (44, 65, 61), (46, 56, 13), (12, 52, 43), (44, 49, 12, 54), (26, 37, 24, 25), (101, 105, 67), (206, 159, 207, 201), (83, 109, 81, 82), (211, 188, 158, 157), (42, 55, 57, 27), (98, 71, 110, 99), (80, 108, 112, 68), (76, 97, 74, 75), (87, 83, 82, 88), (174, 210, 180, 172), (93, 111, 94), (63, 54, 42, 29), (62, 43, 24, 55), (109, 84, 113, 81), (19, 59, 60, 49), (32, 21, 44, 45), (66, 118, 108, 80), (83, 87, 100, 101), (55, 42, 54, 62), (101, 114, 109, 83), (193, 215, 189, 169), (79, 90, 77, 78), (33, 53, 56, 46), (75, 107, 89, 76), (92, 108, 118, 95), (111, 66, 94), (106, 86, 96, 85), (39, 59, 47, 40), (70, 80, 68, 69), (88, 96, 86, 87), (59, 19, 18, 47), (93, 104, 111), (67, 95, 66), (111, 102, 101), (45, 56, 53, 32), (101, 100, 105), (41, 60, 59, 39), (356, 319, 296, 355), (106, 78, 67, 117), (119, 66, 80, 70), (226, 230, 255, 216), (67, 115, 95), (111, 103, 102), (116, 93, 94), (105, 117, 67), (95, 118, 66), (102, 114, 101), (66, 119, 94), (302, 301, 342, 343), (327, 338, 309, 360), (376, 377, 375, 370), (258, 272, 256, 257), (150, 155, 135, 170), (138, 134, 136, 139), (160, 162, 159, 158), (144, 145, 146), (143, 140, 170, 135), (147, 148, 149), (142, 147, 149), (149, 148, 156, 151), (152, 153, 156), (154, 155, 156), (153, 154, 156), (148, 152, 156), (19, 23, 17, 18), (196, 197, 137, 145), (195, 181, 165, 166), (202, 201, 140, 143), (154, 153, 139, 136), (207, 186, 144, 141), (177, 192, 175, 176), (184, 189, 215, 173), (40, 14, 38, 39), (189, 184, 183, 167), (169, 189, 167, 168), (134, 143, 135, 136), (191, 177, 176, 178), (185, 194, 192, 177), (188, 213, 190, 158), (141, 144, 142), (209, 212, 163, 164), (160, 187, 161, 162), (196, 186, 162, 161), (194, 185, 181, 195), (92, 77, 90, 91), (204, 199, 205, 203), (151, 150, 170, 142), (179, 182, 172, 180), (142, 170, 140, 141), (192, 169, 168, 175), (209, 181, 185, 208), (180, 191, 178, 179), (208, 210, 212, 209), (181, 209, 164, 165), (165, 164, 203, 205), (143, 134, 204, 202), (32, 53, 30, 31), (191, 180, 210, 208), (200, 206, 201, 202), (73, 110, 71, 72), (198, 161, 187, 166), (188, 211, 174, 173), (152, 148, 146, 171), (190, 187, 160), (158, 190, 160), (145, 137, 171, 146), (210, 174, 211, 212), (173, 215, 213, 188), (35, 48, 33, 34), (205, 198, 166, 165), (159, 206, 157, 158), (164, 163, 200, 203), (202, 204, 203, 200), (161, 198, 197, 196), (184, 172, 182, 183), (169, 192, 194, 193), (177, 191, 208, 185), (134, 138, 199, 204), (197, 199, 138, 137), (214, 195, 166, 187), (201, 207, 141, 140), (139, 171, 137, 138), (212, 211, 157, 163), (144, 146, 147), (142, 144, 147), (142, 149, 151), (215, 193, 214, 213), (153, 152, 171, 139), (136, 135, 155, 154), (186, 196, 145, 144), (195, 214, 193, 194), (147, 146, 148), (216, 261, 243), (216, 255, 248), (248, 249, 217), (216, 248, 261), (266, 216, 285), (248, 218, 274), (248, 254, 264), (216, 219, 253), (248, 247, 249), (248, 263, 220), (248, 264, 261), (247, 259, 275), (266, 246, 245), (216, 273, 272), (248, 274, 254), (247, 275, 249), (266, 245, 267), (216, 277, 221), (216, 222, 223), (248, 217, 281), (248, 283, 224), (216, 221, 285), (216, 253, 286), (266, 285, 225), (216, 272, 258), (248, 224, 288), (216, 286, 273), (216, 258, 277), (248, 288, 218), (248, 220, 283), (216, 223, 289), (266, 225, 246), (216, 289, 219), (248, 281, 263), (216, 243, 222), (226, 227, 228), (226, 229, 230), (229, 231, 269), (226, 228, 229), (265, 232, 226), (229, 233, 234), (229, 235, 233), (229, 269, 250), (226, 257, 256), (229, 228, 260), (226, 262, 252), (265, 251, 244), (250, 269, 268), (250, 268, 270), (229, 236, 237), (229, 260, 235), (226, 238, 278), (265, 279, 251), (226, 280, 276), (229, 282, 231), (226, 271, 284), (229, 239, 236), (265, 244, 240), (226, 252, 241), (226, 284, 262), (226, 256, 271), (229, 237, 282), (229, 234, 242), (226, 232, 280), (229, 242, 287), (229, 287, 239), (226, 276, 257), (226, 278, 227), (265, 240, 232), (226, 241, 238), (271, 256, 272, 273), (334, 310, 332, 290), (239, 287, 224, 283), (219, 289, 241, 252), (216, 266, 265, 226), (217, 249, 269, 231), (340, 351, 344, 341), (330, 356, 355, 331), (257, 276, 277, 258), (287, 242, 288, 224), (353, 321, 348, 328), (123, 122, 120, 121), (308, 297, 350, 325), (65, 44, 21, 20), (294, 307, 323, 322), (326, 320, 354, 300), (341, 293, 337, 340), (314, 353, 328, 298), (133, 132, 130, 131), (339, 352, 315, 311), (365, 366, 364, 367), (336, 345, 347, 335), (292, 354, 320, 312), (329, 304, 362, 313), (345, 318, 346, 347), (368, 369, 367, 364), (246, 225, 240, 244), (232, 240, 225, 285), (2, 6, 0, 1), (244, 251, 245, 246), (128, 129, 126, 127), (218, 288, 242, 234), (238, 241, 289, 223), (172, 184, 173, 174), (331, 339, 311, 330), (262, 284, 286, 253), (361, 317, 299, 306), (290, 338, 327), (290, 332, 335), (335, 339, 331), (290, 335, 338), (291, 290, 292), (335, 329, 293), (335, 341, 344), (290, 294, 295), (335, 347, 339), (335, 296, 297), (335, 344, 338), (347, 346, 352), (291, 298, 328), (290, 299, 349), (335, 293, 341), (347, 352, 339), (291, 328, 348), (290, 300, 354), (290, 301, 302), (335, 331, 355), (335, 303, 304), (291, 359, 298), (290, 302, 305), (290, 327, 306), (335, 355, 296), (290, 349, 307), (290, 354, 292), (335, 308, 303), (335, 304, 329), (290, 306, 299), (290, 295, 301), (335, 297, 308), (290, 305, 300), (290, 307, 294), (291, 292, 359), (334, 360, 309), (334, 336, 310), (336, 330, 311), (334, 309, 336), (333, 312, 334), (336, 337, 313), (336, 340, 337), (334, 343, 342), (336, 311, 345), (336, 309, 351), (333, 353, 314), (345, 311, 315), (334, 316, 317), (345, 315, 318), (336, 350, 319), (336, 351, 340), (334, 312, 320), (333, 321, 353), (334, 322, 323), (336, 356, 330), (336, 324, 325), (334, 326, 357), (334, 361, 360), (336, 313, 362), (336, 325, 350), (334, 363, 322), (336, 362, 324), (334, 323, 316), (333, 314, 358), (333, 358, 312), (334, 357, 343), (334, 320, 326), (336, 319, 356), (334, 342, 363), (334, 317, 361), (338, 344, 351, 309), (343, 357, 305, 302), (234, 233, 274, 218), (249, 275, 268, 269), (261, 264, 260, 228), (389, 380, 8, 387), (322, 363, 295, 294), (273, 286, 284, 271), (235, 260, 264, 254), (275, 259, 270, 268), (125, 129, 128, 124), (280, 232, 285, 221), (5, 7, 3, 4), (250, 270, 259, 247), (306, 327, 360, 361), (252, 262, 253, 219), (352, 346, 318, 315), (363, 342, 301, 295), (266, 267, 279, 265), (291, 348, 321, 333), (263, 281, 282, 237), (335, 332, 310, 336), (276, 280, 221, 277), (283, 220, 236, 239), (313, 337, 293, 329), (222, 243, 227, 278), (229, 250, 247, 248), (95, 115, 77, 92), (324, 362, 304, 303), (43, 52, 25, 24), (237, 236, 220, 263), (303, 308, 325, 324), (349, 299, 317, 316), (243, 261, 228, 227), (248, 255, 230, 229), (223, 222, 278, 238), (358, 314, 298, 359), (254, 274, 233, 235), (371, 370, 375, 372), (359, 292, 312, 358), (103, 111, 110, 73), (316, 323, 307, 349), (386, 11, 378, 388), (388, 378, 380, 389), (379, 384, 385, 381), (10, 383, 384, 379), (381, 385, 382, 9), (383, 386, 388, 384), (385, 389, 387, 382)])
me_amidar.polygons.foreach_set('use_smooth', [True] * 419)
me_amidar.polygons.foreach_set('material_index', [11, 4, 4, 4, 4, 4, 8, 4, 8, 2, 11, 14, 4, 4, 4, 8, 4, 4, 4, 4, 4, 8, 4, 14, 14, 4, 4, 4, 4, 4, 4, 4, 4, 4, 4, 4, 4, 4, 4, 4, 4, 4, 8, 4, 4, 4, 4, 4, 4, 4, 4, 4, 4, 4, 4, 4, 4, 4, 4, 4, 4, 4, 8, 4, 8, 4, 4, 4, 4, 4, 8, 4, 4, 4, 4, 4, 4, 4, 4, 4, 4, 8, 4, 4, 4, 4, 4, 4, 4, 4, 4, 4, 4, 4, 4, 4, 4, 4, 14, 4, 4, 11, 4, 4, 4, 4, 4, 4, 4, 14, 14, 2, 11, 8, 8, 8, 8, 8, 8, 8, 8, 8, 8, 8, 8, 4, 8, 8, 8, 8, 8, 8, 8, 4, 8, 8, 8, 8, 8, 8, 8, 8, 8, 8, 8, 4, 8, 8, 8, 8, 8, 8, 8, 8, 8, 8, 8, 4, 8, 8, 4, 8, 8, 8, 8, 8, 8, 8, 8, 4, 8, 8, 8, 8, 8, 8, 8, 8, 8, 8, 8, 8, 8, 8, 8, 8, 8, 8, 8, 8, 8, 8, 8, 9, 9, 9, 9, 9, 9, 9, 9, 9, 9, 9, 9, 9, 9, 9, 9, 9, 9, 9, 9, 9, 9, 9, 9, 9, 9, 9, 9, 9, 9, 9, 9, 9, 9, 9, 10, 10, 10, 10, 10, 10, 10, 10, 10, 10, 10, 10, 10, 10, 10, 10, 10, 10, 10, 10, 10, 10, 10, 10, 10, 10, 10, 10, 10, 10, 10, 10, 10, 10, 10, 11, 14, 11, 11, 11, 11, 14, 14, 11, 11, 14, 5, 14, 4, 14, 14, 14, 14, 7, 14, 7, 14, 14, 14, 14, 2, 11, 11, 2, 11, 6, 11, 11, 8, 14, 11, 14, 12, 12, 12, 12, 12, 12, 12, 12, 12, 12, 12, 12, 12, 12, 12, 12, 12, 12, 12, 12, 12, 12, 12, 12, 12, 12, 12, 12, 12, 12, 12, 12, 12, 12, 12, 13, 13, 13, 13, 13, 13, 13, 13, 13, 13, 13, 13, 13, 13, 13, 13, 13, 13, 13, 13, 13, 13, 13, 13, 13, 13, 13, 13, 13, 13, 13, 13, 13, 13, 13, 14, 14, 11, 11, 11, 3, 14, 11, 11, 11, 6, 11, 2, 11, 14, 11, 14, 14, 11, 14, 11, 14, 11, 11, 14, 11, 11, 4, 14, 4, 11, 14, 14, 11, 11, 11, 14, 11, 2, 14, 4, 14, 3, 3, 3, 3, 3, 3, 3])
_k = set([(16, 25), (16, 38), (19, 23), (19, 59), (20, 21), (20, 51), (21, 32), (23, 51), (24, 25), (24, 55), (29, 34), (29, 42), (32, 53), (33, 34), (33, 53), (38, 39), (39, 59), (42, 55), (70, 80), (70, 107), (73, 84), (73, 110), (74, 75), (74, 99), (75, 107), (77, 78), (77, 92), (78, 106), (80, 108), (83, 87), (83, 109), (84, 109), (86, 87), (86, 106), (92, 108), (99, 110)])
me_amidar.attributes.new('sharp_edge', 'BOOLEAN', 'EDGE').data.foreach_set('value', [ (min(e.vertices), max(e.vertices)) in _k for e in me_amidar.edges])
_uv = me_amidar.uv_layers.new(name='UVMap')
_uv.uv.foreach_set('vector', [0.9219, 0.8417, 0.9219, 0.8417, 0.9219, 0.8417, 0.9219, 0.8417, 0.1304, 0.7336, 0.1025, 0.7476, 0.1025, 0.7476, 0.1304, 0.7336, 0.08505, 0.772, 0.07111, 0.7999, 0.07111, 0.7999, 0.08505, 0.772, 0.1025, 0.9254, 0.08505, 0.9045, 0.08505, 0.9045, 0.1025, 0.9254, 0.2141, 0.7999, 0.2001, 0.772, 0.228, 0.7371, 0.2489, 0.7824, 0.07111, 0.8731, 0.1025, 0.7476, 0.2001, 0.772, 0.1548, 0.9394, 0.001368, 0.001368, 0.001368, 0.001368, 0.001368, 0.001368, 0.001368, 0.001368, 0.1304, 0.7336, 0.1025, 0.7476, 0.1025, 0.7476, 0.1304, 0.7336, 0.001368, 0.001368, 0.001368, 0.001368, 0.001368, 0.001368, 0.001368, 0.001368, 0.9986, 0.9986, 0.001368, 0.9986, 0.001368, 0.001368, 0.9986, 0.001368, 0.9638, 0.5, 0.9812, 0.4965, 0.9812, 0.4965, 0.9638, 0.5, -0.04745, 0.5523, -0.04396, 0.5558, -0.04396, 0.5558, -0.04745, 0.5523, 0.1792, 0.7476, 0.1548, 0.7336, 0.1618, 0.6848, 0.2001, 0.7022, 0.1548, 0.9394, 0.2001, 0.772, 0.2176, 0.8382, 0.2176, 0.8382, 0.2141, 0.7999, 0.2489, 0.7824, 0.2559, 0.8382, 0.001368, 0.001368, 0.001368, 0.001368, 0.001368, 0.001368, 0.001368, 0.001368, 0.2001, 0.9045, 0.2141, 0.8731, 0.2489, 0.8905, 0.228, 0.9359, 0.08505, 0.9045, 0.1025, 0.9254, 0.08505, 0.9707, 0.05367, 0.9359, 0.1234, 0.9882, 0.08505, 0.9707, 0.1025, 0.9254, 0.1304, 0.9394, 0.1792, 0.9254, 0.2001, 0.9045, 0.228, 0.9359, 0.2001, 0.9707, 0.1618, 0.6848, 0.2001, 0.7022, 0.1792, 0.7476, 0.1548, 0.7336, 0.001368, 0.001368, 0.001368, 0.001368, 0.001368, 0.001368, 0.001368, 0.001368, 0.07111, 0.8731, 0.07111, 0.7999, 0.1025, 0.7476, -0.2811, 0.001368, -0.288, 0.4895, -0.288, 0.4895, -0.2811, 0.001368, -0.2183, 0.8417, -0.2148, 0.8382, -0.2148, 0.8382, -0.2183, 0.8417, 0.1548, 0.9394, 0.1792, 0.9254, 0.1792, 0.9254, 0.1548, 0.9394, 0.2141, 0.7999, 0.2176, 0.8382, 0.2176, 0.8382, 0.2141, 0.7999, 0.2176, 0.8382, 0.2141, 0.7999, 0.2489, 0.7824, 0.2559, 0.8382, 0.2141, 0.8731, 0.2176, 0.8382, 0.2176, 0.8382, 0.2141, 0.8731, 0.2176, 0.8382, 0.2141, 0.7999, 0.2141, 0.7999, 0.2176, 0.8382, 0.08505, 0.772, 0.07111, 0.7999, 0.07111, 0.7999, 0.08505, 0.772, 0.2176, 0.8382, 0.2141, 0.8731, 0.2141, 0.8731, 0.2176, 0.8382, 0.2001, 0.9045, 0.2141, 0.8731, 0.2141, 0.8731, 0.2001, 0.9045, 0.08505, 0.772, 0.1025, 0.7476, 0.1025, 0.7476, 0.08505, 0.772, 0.2001, 0.9045, 0.1792, 0.9254, 0.1792, 0.9254, 0.2001, 0.9045, 0.07111, 0.8731, 0.08505, 0.9045, 0.08505, 0.9045, 0.07111, 0.8731, 0.1025, 0.7476, 0.1548, 0.7336, 0.2001, 0.772, 0.1025, 0.9254, 0.08505, 0.9045, 0.08505, 0.9045, 0.1025, 0.9254, 0.2001, 0.9045, 0.1548, 0.9394, 0.2176, 0.8382, 0.1025, 0.7476, 0.08505, 0.772, 0.05367, 0.7371, 0.08505, 0.7022, 0.1548, 0.9394, 0.1792, 0.9254, 0.2001, 0.9707, 0.1618, 0.9882, 0.1304, 0.7336, 0.1025, 0.7476, 0.08505, 0.7022, 0.1234, 0.6848, 0.001368, 0.001368, 0.001368, 0.001368, 0.001368, 0.001368, 0.001368, 0.001368, 0.1025, 0.9254, 0.1304, 0.9394, 0.1234, 0.9882, 0.08505, 0.9707, 0.1618, 0.9882, 0.1234, 0.9882, 0.1304, 0.9394, 0.1548, 0.9394, 0.1025, 0.7476, 0.08505, 0.772, 0.05367, 0.7371, 0.08505, 0.7022, 0.07111, 0.7999, 0.06413, 0.8382, 0.06413, 0.8382, 0.07111, 0.7999, 0.1025, 0.9254, 0.1304, 0.9394, 0.1304, 0.9394, 0.1025, 0.9254, 0.07111, 0.8731, 0.06413, 0.8382, 0.07111, 0.7999, 0.1548, 0.9394, 0.1025, 0.9254, 0.07111, 0.8731, 0.1025, 0.9254, 0.1304, 0.9394, 0.1304, 0.9394, 0.1025, 0.9254, 0.1548, 0.7336, 0.1792, 0.7476, 0.2001, 0.772, 0.2001, 0.772, 0.2141, 0.7999, 0.2176, 0.8382, 0.2001, 0.9045, 0.1792, 0.9254, 0.1548, 0.9394, 0.1025, 0.9254, 0.08505, 0.9045, 0.07111, 0.8731, 0.07111, 0.7999, 0.08505, 0.772, 0.1025, 0.7476, 0.1548, 0.9394, 0.1304, 0.9394, 0.1025, 0.9254, 0.2141, 0.8731, 0.2001, 0.9045, 0.2176, 0.8382, 0.1025, 0.7476, 0.1304, 0.7336, 0.1548, 0.7336, 0.1548, 0.9394, 0.07111, 0.8731, 0.1025, 0.7476, 0.2001, 0.772, 0.1234, 0.6848, 0.1618, 0.6848, 0.1548, 0.7336, 0.1304, 0.7336, 0.07111, 0.8731, 0.07111, 0.7999, 0.1025, 0.7476, 0.001368, 0.001368, 0.001368, 0.001368, 0.001368, 0.001368, 0.001368, 0.001368, 0.07111, 0.8731, 0.08505, 0.9045, 0.05367, 0.9359, 0.03624, 0.8905, 0.001368, 0.001368, 0.001368, 0.001368, 0.001368, 0.001368, 0.001368, 0.001368, 0.2001, 0.772, 0.1792, 0.7476, 0.2001, 0.7022, 0.228, 0.7371, 0.2001, 0.9707, 0.1618, 0.9882, 0.1548, 0.9394, 0.1792, 0.9254, 0.2001, 0.772, 0.1792, 0.7476, 0.2001, 0.7022, 0.228, 0.7371, 0.2489, 0.8905, 0.228, 0.9359, 0.2001, 0.9045, 0.2141, 0.8731, 0.06413, 0.8382, 0.07111, 0.8731, 0.03624, 0.8905, 0.02926, 0.8382, 0.001368, 0.001368, 0.001368, 0.001368, 0.001368, 0.001368, 0.001368, 0.001368, 0.2001, 0.9045, 0.1548, 0.9394, 0.2176, 0.8382, 0.2141, 0.7999, 0.2001, 0.772, 0.2001, 0.772, 0.2141, 0.7999, 0.1792, 0.7476, 0.1548, 0.7336, 0.1548, 0.7336, 0.1792, 0.7476, 0.08505, 0.9045, 0.1025, 0.9254, 0.08505, 0.9707, 0.05367, 0.9359, 0.07111, 0.8731, 0.06413, 0.8382, 0.06413, 0.8382, 0.07111, 0.8731, 0.1792, 0.9254, 0.1548, 0.9394, 0.1548, 0.9394, 0.1792, 0.9254, 0.2001, 0.772, 0.1792, 0.7476, 0.1792, 0.7476, 0.2001, 0.772, 0.07111, 0.8731, 0.06413, 0.8382, 0.06413, 0.8382, 0.07111, 0.8731, 0.1792, 0.7476, 0.2001, 0.772, 0.2001, 0.772, 0.1792, 0.7476, 0.07111, 0.8731, 0.08505, 0.9045, 0.08505, 0.9045, 0.07111, 0.8731, 0.001368, 0.001368, 0.001368, 0.001368, 0.001368, 0.001368, 0.001368, 0.001368, 0.08505, 0.7022, 0.1234, 0.6848, 0.1304, 0.7336, 0.1025, 0.7476, 0.2141, 0.8731, 0.2001, 0.9045, 0.2001, 0.9045, 0.2141, 0.8731, 0.2141, 0.8731, 0.2176, 0.8382, 0.2559, 0.8382, 0.2489, 0.8905, 0.1548, 0.7336, 0.1792, 0.7476, 0.1792, 0.7476, 0.1548, 0.7336, 0.1548, 0.9394, 0.2001, 0.772, 0.2176, 0.8382, 0.08505, 0.772, 0.07111, 0.7999, 0.03624, 0.7824, 0.05367, 0.7371, 0.07111, 0.7999, 0.06413, 0.8382, 0.02926, 0.8382, 0.03624, 0.7824, 0.2141, 0.7999, 0.2001, 0.772, 0.228, 0.7371, 0.2489, 0.7824, 0.02926, 0.8382, 0.03624, 0.7824, 0.07111, 0.7999, 0.06413, 0.8382, 0.06413, 0.8382, 0.07111, 0.8731, 0.03624, 0.8905, 0.02926, 0.8382, 0.2001, 0.9045, 0.1792, 0.9254, 0.1548, 0.9394, 0.1025, 0.7476, 0.1548, 0.7336, 0.2001, 0.772, 0.1548, 0.9394, 0.1025, 0.9254, 0.07111, 0.8731, 0.1792, 0.9254, 0.2001, 0.9045, 0.2001, 0.9045, 0.1792, 0.9254, 0.07111, 0.8731, 0.06413, 0.8382, 0.07111, 0.7999, 0.07111, 0.7999, 0.06413, 0.8382, 0.06413, 0.8382, 0.07111, 0.7999, -0.2218, 0.8417, -0.2183, 0.8417, -0.2183, 0.8417, -0.2218, 0.8417, 0.08505, 0.772, 0.1025, 0.7476, 0.1025, 0.7476, 0.08505, 0.772, 0.2141, 0.7999, 0.2001, 0.772, 0.2001, 0.772, 0.2141, 0.7999, 0.9742, 0.001368, 0.004854, 0.001368, 0.004854, 0.001368, 0.9742, 0.001368, 0.1025, 0.7476, 0.1304, 0.7336, 0.1548, 0.7336, 0.1548, 0.9394, 0.1304, 0.9394, 0.1025, 0.9254, 0.2141, 0.8731, 0.2001, 0.9045, 0.2176, 0.8382, 0.07111, 0.7999, 0.08505, 0.772, 0.1025, 0.7476, 0.1548, 0.7336, 0.1792, 0.7476, 0.2001, 0.772, 0.1025, 0.9254, 0.08505, 0.9045, 0.07111, 0.8731, 0.2001, 0.772, 0.2141, 0.7999, 0.2176, 0.8382, -0.04048, 0.5558, -0.0335, 0.5593, -0.0335, 0.5593, -0.04048, 0.5558, -0.01258, 0.5697, 0.07111, 0.7232, 0.07111, 0.7232, -0.01258, 0.5697, 0.9986, 0.9986, 0.001368, 0.9986, 0.001368, 0.001368, 0.9986, 0.001368, 0.7441, 0.5558, 0.7371, 0.5558, 0.7371, 0.5558, 0.7441, 0.5558, 0.001368, 0.001368, 0.001368, 0.001368, 0.001368, 0.001368, 0.001368, 0.001368, 0.001368, 0.001368, 0.001368, 0.001368, 0.001368, 0.001368, 0.001368, 0.001368, 0.001368, 0.001368, 0.001368, 0.001368, 0.001368, 0.001368, 0.001368, 0.001368, 0.001368, 0.001368, 0.001368, 0.001368, 0.001368, 0.001368, 0.001368, 0.001368, 0.001368, 0.001368, 0.001368, 0.001368, 0.001368, 0.001368, 0.001368, 0.001368, 0.001368, 0.001368, 0.001368, 0.001368, 0.001368, 0.001368, 0.001368, 0.001368, 0.001368, 0.001368, 0.001368, 0.001368, 0.001368, 0.001368, 0.001368, 0.001368, 0.001368, 0.001368, 0.001368, 0.001368, 0.001368, 0.001368, 0.001368, 0.001368, 0.001368, 0.001368, 0.001368, 0.001368, 0.001368, 0.001368, 0.001368, 0.001368, 0.001368, 0.001368, 0.001368, 0.001368, 0.001368, 0.001368, 0.001368, 0.001368, 0.001368, 0.001368, 0.07111, 0.8731, 0.08505, 0.9045, 0.05367, 0.9359, 0.03624, 0.8905, 0.001368, 0.001368, 0.001368, 0.001368, 0.001368, 0.001368, 0.001368, 0.001368, 0.001368, 0.001368, 0.001368, 0.001368, 0.001368, 0.001368, 0.001368, 0.001368, 0.001368, 0.001368, 0.001368, 0.001368, 0.001368, 0.001368, 0.001368, 0.001368, 0.001368, 0.001368, 0.001368, 0.001368, 0.001368, 0.001368, 0.001368, 0.001368, 0.001368, 0.001368, 0.001368, 0.001368, 0.001368, 0.001368, 0.001368, 0.001368, 0.001368, 0.001368, 0.001368, 0.001368, 0.001368, 0.001368, 0.001368, 0.001368, 0.001368, 0.001368, 0.001368, 0.001368, 0.001368, 0.001368, 0.001368, 0.001368, 0.03624, 0.7824, 0.05367, 0.7371, 0.08505, 0.772, 0.07111, 0.7999, 0.001368, 0.001368, 0.001368, 0.001368, 0.001368, 0.001368, 0.001368, 0.001368, 0.001368, 0.001368, 0.001368, 0.001368, 0.001368, 0.001368, 0.001368, 0.001368, 0.001368, 0.001368, 0.001368, 0.001368, 0.001368, 0.001368, 0.001368, 0.001368, 0.001368, 0.001368, 0.001368, 0.001368, 0.001368, 0.001368, 0.001368, 0.001368, 0.001368, 0.001368, 0.001368, 0.001368, 0.001368, 0.001368, 0.001368, 0.001368, 0.001368, 0.001368, 0.001368, 0.001368, 0.001368, 0.001368, 0.001368, 0.001368, 0.001368, 0.001368, 0.001368, 0.001368, 0.001368, 0.001368, 0.001368, 0.001368, 0.001368, 0.001368, 0.001368, 0.001368, 0.001368, 0.001368, 0.001368, 0.001368, 0.001368, 0.001368, 0.001368, 0.001368, 0.001368, 0.001368, 0.001368, 0.001368, 0.001368, 0.001368, 0.001368, 0.001368, 0.001368, 0.001368, 0.001368, 0.001368, 0.001368, 0.001368, 0.001368, 0.001368, 0.001368, 0.001368, 0.1548, 0.7336, 0.1304, 0.7336, 0.1234, 0.6848, 0.1618, 0.6848, 0.001368, 0.001368, 0.001368, 0.001368, 0.001368, 0.001368, 0.001368, 0.001368, 0.001368, 0.001368, 0.001368, 0.001368, 0.001368, 0.001368, 0.001368, 0.001368, 0.001368, 0.001368, 0.001368, 0.001368, 0.001368, 0.001368, 0.001368, 0.001368, 0.001368, 0.001368, 0.001368, 0.001368, 0.001368, 0.001368, 0.001368, 0.001368, 0.001368, 0.001368, 0.001368, 0.001368, 0.001368, 0.001368, 0.001368, 0.001368, 0.001368, 0.001368, 0.001368, 0.001368, 0.001368, 0.001368, 0.001368, 0.001368, 0.001368, 0.001368, 0.001368, 0.001368, 0.001368, 0.001368, 0.001368, 0.001368, 0.001368, 0.001368, 0.001368, 0.001368, 0.001368, 0.001368, 0.001368, 0.001368, 0.001368, 0.001368, 0.001368, 0.001368, 0.001368, 0.001368, 0.001368, 0.001368, 0.001368, 0.001368, 0.001368, 0.001368, 0.001368, 0.001368, 0.001368, 0.001368, 0.001368, 0.001368, 0.001368, 0.001368, 0.001368, 0.001368, 0.001368, 0.001368, 0.1792, 0.9254, 0.2001, 0.9045, 0.228, 0.9359, 0.2001, 0.9707, 0.001368, 0.001368, 0.001368, 0.001368, 0.001368, 0.001368, 0.001368, 0.001368, 0.001368, 0.001368, 0.001368, 0.001368, 0.001368, 0.001368, 0.001368, 0.001368, 0.1304, 0.9394, 0.1548, 0.9394, 0.1618, 0.9882, 0.1234, 0.9882, 0.001368, 0.001368, 0.001368, 0.001368, 0.001368, 0.001368, 0.001368, 0.001368, 0.001368, 0.001368, 0.001368, 0.001368, 0.001368, 0.001368, 0.001368, 0.001368, 0.001368, 0.001368, 0.001368, 0.001368, 0.001368, 0.001368, 0.001368, 0.001368, 0.001368, 0.001368, 0.001368, 0.001368, 0.001368, 0.001368, 0.001368, 0.001368, 0.001368, 0.001368, 0.001368, 0.001368, 0.001368, 0.001368, 0.001368, 0.001368, 0.001368, 0.001368, 0.001368, 0.001368, 0.001368, 0.001368, 0.001368, 0.001368, 0.001368, 0.001368, 0.001368, 0.001368, 0.001368, 0.001368, 0.001368, 0.001368, 0.001368, 0.001368, 0.001368, 0.001368, 0.2559, 0.8382, 0.2489, 0.8905, 0.2141, 0.8731, 0.2176, 0.8382, 0.001368, 0.001368, 0.001368, 0.001368, 0.001368, 0.001368, 0.001368, 0.001368, 0.001368, 0.001368, 0.001368, 0.001368, 0.001368, 0.001368, 0.001368, 0.001368, 0.001368, 0.001368, 0.001368, 0.001368, 0.001368, 0.001368, 0.001368, 0.001368, 0.001368, 0.001368, 0.001368, 0.001368, 0.001368, 0.001368, 0.001368, 0.001368, 0.001368, 0.001368, 0.001368, 0.001368, 0.001368, 0.001368, 0.001368, 0.001368, 0.001368, 0.001368, 0.001368, 0.001368, 0.001368, 0.001368, 0.001368, 0.001368, 0.001368, 0.001368, 0.001368, 0.001368, 0.001368, 0.001368, 0.001368, 0.001368, 0.001368, 0.001368, 0.001368, 0.001368, 0.001368, 0.001368, 0.001368, 0.001368, 0.001368, 0.001368, 0.001368, 0.001368, 0.001368, 0.001368, 0.001368, 0.001368, 0.001368, 0.001368, 0.001368, 0.001368, 0.001368, 0.001368, 0.001368, 0.001368, 0.001368, 0.001368, 0.001368, 0.001368, 0.001368, 0.001368, 0.001368, 0.001368, 0.001368, 0.001368, 0.001368, 0.001368, 0.001368, 0.001368, 0.001368, 0.001368, 0.001368, 0.001368, 0.001368, 0.001368, 0.001368, 0.001368, 0.001368, 0.001368, 0.001368, 0.001368, 0.001368, 0.001368, 0.001368, 0.001368, 0.001368, 0.001368, 0.001368, 0.001368, 0.001368, 0.001368, 0.001368, 0.001368, 0.001368, 0.001368, 0.001368, 0.001368, 0.001368, 0.001368, 0.001368, 0.001368, 0.001368, 0.001368, 0.001368, 0.001368, 0.001368, 0.001368, 0.001368, 0.001368, 0.001368, 0.001368, 0.001368, 0.001368, 0.001368, 0.001368, 0.001368, 0.001368, 0.001368, 0.001368, 0.001368, 0.001368, 0.001368, 0.001368, 0.001368, 0.001368, 0.001368, 0.001368, 0.001368, 0.001368, 0.001368, 0.001368, 0.001368, 0.001368, 0.001368, 0.001368, 0.001368, 0.001368, 0.001368, 0.001368, 0.001368, 0.001368, 0.001368, 0.001368, 0.001368, 0.001368, 0.001368, 0.001368, 0.001368, 0.001368, 0.001368, 0.001368, 0.9742, 0.001368, 0.6255, 0.7232, 0.7127, 0.5697, 0.9742, 0.001368, 0.004854, 0.001368, 0.001368, 0.9149, 0.001368, 0.9149, 0.9986, 0.9812, 0.9219, 0.8417, 0.9742, 0.001368, 0.001368, 0.9149, 0.6255, 0.7232, 0.9882, 0.4895, 0.9742, 0.001368, 0.7545, 0.5523, 0.001368, 0.9149, 0.894, 0.8347, 0.6534, 0.7615, 0.001368, 0.9149, 0.6395, 0.7511, 0.629, 0.7371, 0.9742, 0.001368, 0.7232, 0.5628, 0.7267, 0.5628, 0.001368, 0.9149, 0.9812, 0.9986, 0.9986, 0.9812, 0.001368, 0.9149, 0.9184, 0.8417, 0.9149, 0.8382, 0.001368, 0.9149, 0.629, 0.7371, 0.6255, 0.7232, 0.9812, 0.9986, 0.9951, 0.9986, 0.9986, 0.9917, 0.9882, 0.4895, 0.765, 0.5488, 0.9638, 0.5, 0.9742, 0.001368, 0.7336, 0.5593, 0.7371, 0.5558, 0.001368, 0.9149, 0.6534, 0.7615, 0.6395, 0.7511, 0.9812, 0.9986, 0.9986, 0.9917, 0.9986, 0.9812, 0.9882, 0.4895, 0.9638, 0.5, 0.9812, 0.4965, 0.9742, 0.001368, 0.7476, 0.5523, 0.7511, 0.5523, 0.9742, 0.001368, 0.7162, 0.5697, 0.7162, 0.5663, 0.001368, 0.9149, 0.9219, 0.8417, 0.9219, 0.8417, 0.001368, 0.9149, 0.908, 0.8382, 0.9045, 0.8347, 0.9742, 0.001368, 0.7511, 0.5523, 0.7545, 0.5523, 0.9742, 0.001368, 0.7267, 0.5628, 0.7301, 0.5593, 0.9882, 0.4895, 0.7545, 0.5523, 0.7615, 0.5488, 0.9742, 0.001368, 0.7371, 0.5558, 0.7441, 0.5558, 0.001368, 0.9149, 0.9045, 0.8347, 0.901, 0.8347, 0.9742, 0.001368, 0.7301, 0.5593, 0.7336, 0.5593, 0.9742, 0.001368, 0.7441, 0.5558, 0.7476, 0.5523, 0.001368, 0.9149, 0.901, 0.8347, 0.894, 0.8347, 0.001368, 0.9149, 0.9149, 0.8382, 0.908, 0.8382, 0.9742, 0.001368, 0.7162, 0.5663, 0.7197, 0.5663, 0.9882, 0.4895, 0.7615, 0.5488, 0.765, 0.5488, 0.9742, 0.001368, 0.7197, 0.5663, 0.7232, 0.5628, 0.001368, 0.9149, 0.9219, 0.8417, 0.9184, 0.8417, 0.9742, 0.001368, 0.7127, 0.5697, 0.7162, 0.5697, 0.9742, 0.001368, 0.7127, 0.5697, 0.6255, 0.7232, 0.9742, 0.001368, 0.001368, 0.9149, 0.004854, 0.001368, 0.001368, 0.9149, 0.9219, 0.8417, 0.9986, 0.9812, 0.9742, 0.001368, 0.6255, 0.7232, 0.001368, 0.9149, 0.9882, 0.4895, 0.7545, 0.5523, 0.9742, 0.001368, 0.001368, 0.9149, 0.6534, 0.7615, 0.894, 0.8347, 0.001368, 0.9149, 0.6395, 0.7511, 0.6534, 0.7615, 0.001368, 0.9149, 0.9986, 0.9812, 0.9812, 0.9986, 0.9742, 0.001368, 0.7441, 0.5558, 0.7371, 0.5558, 0.001368, 0.9149, 0.6255, 0.7232, 0.629, 0.7371, 0.9742, 0.001368, 0.7267, 0.5628, 0.7232, 0.5628, 0.9882, 0.4895, 0.9638, 0.5, 0.765, 0.5488, 0.9812, 0.9986, 0.9986, 0.9812, 0.9986, 0.9917, 0.9812, 0.9986, 0.9986, 0.9917, 0.9951, 0.9986, 0.001368, 0.9149, 0.9149, 0.8382, 0.9184, 0.8417, 0.001368, 0.9149, 0.629, 0.7371, 0.6395, 0.7511, 0.9742, 0.001368, 0.7162, 0.5663, 0.7162, 0.5697, 0.9882, 0.4895, 0.9812, 0.4965, 0.9638, 0.5, 0.9742, 0.001368, 0.7511, 0.5523, 0.7476, 0.5523, 0.001368, 0.9149, 0.9219, 0.8417, 0.9219, 0.8417, 0.9742, 0.001368, 0.7336, 0.5593, 0.7301, 0.5593, 0.001368, 0.9149, 0.908, 0.8382, 0.9149, 0.8382, 0.9882, 0.4895, 0.765, 0.5488, 0.7615, 0.5488, 0.9742, 0.001368, 0.7232, 0.5628, 0.7197, 0.5663, 0.9742, 0.001368, 0.7301, 0.5593, 0.7267, 0.5628, 0.9742, 0.001368, 0.7371, 0.5558, 0.7336, 0.5593, 0.001368, 0.9149, 0.9184, 0.8417, 0.9219, 0.8417, 0.001368, 0.9149, 0.894, 0.8347, 0.901, 0.8347, 0.9742, 0.001368, 0.7545, 0.5523, 0.7511, 0.5523, 0.001368, 0.9149, 0.901, 0.8347, 0.9045, 0.8347, 0.001368, 0.9149, 0.9045, 0.8347, 0.908, 0.8382, 0.9742, 0.001368, 0.7476, 0.5523, 0.7441, 0.5558, 0.9742, 0.001368, 0.7162, 0.5697, 0.7127, 0.5697, 0.9882, 0.4895, 0.7615, 0.5488, 0.7545, 0.5523, 0.9742, 0.001368, 0.7197, 0.5663, 0.7162, 0.5663, 0.7336, 0.5593, 0.7371, 0.5558, 0.7371, 0.5558, 0.7336, 0.5593, -0.2811, 0.001368, 0.6953, 0.001368, 0.6953, 0.001368, -0.2811, 0.001368, 0.908, 0.8382, 0.9045, 0.8347, 0.9045, 0.8347, 0.908, 0.8382, 0.7232, 0.5628, 0.7197, 0.5663, 0.7197, 0.5663, 0.7232, 0.5628, 0.9742, 0.001368, 0.9882, 0.4895, 0.9882, 0.4895, 0.9742, 0.001368, 0.9219, 0.8417, 0.9986, 0.9812, 0.9986, 0.9812, 0.9219, 0.8417, 0.06065, 0.7511, 0.07111, 0.7371, 0.07111, 0.7371, 0.06065, 0.7511, -0.2218, 0.8417, -0.2218, 0.8417, -0.2218, 0.8417, -0.2218, 0.8417, 0.7441, 0.5558, 0.7476, 0.5523, 0.7476, 0.5523, 0.7441, 0.5558, 0.9045, 0.8347, 0.901, 0.8347, 0.901, 0.8347, 0.9045, 0.8347, -0.2636, 0.5, -0.2811, 0.4965, -0.2811, 0.4965, -0.2636, 0.5, 1.183, -0.1102, 1.183, 1.271, -0.1834, 1.271, -0.1834, -0.1102, -0.2113, 0.8382, -0.2148, 0.8382, -0.2148, 0.8382, -0.2113, 0.8382, 0.1304, 0.9394, 0.1548, 0.9394, 0.1548, 0.9394, 0.1304, 0.9394, -0.02653, 0.5628, -0.02304, 0.5628, -0.02304, 0.5628, -0.02653, 0.5628, -0.04745, 0.5523, -0.05094, 0.5523, -0.05094, 0.5523, -0.04745, 0.5523, 0.06065, 0.7511, 0.0467, 0.7615, 0.0467, 0.7615, 0.06065, 0.7511, -0.06488, 0.5488, -0.2636, 0.5, -0.2636, 0.5, -0.06488, 0.5488, -0.2741, 0.9115, -0.2741, 0.08854, 0.3187, 0.08854, 0.3187, 0.9115, -0.2985, 0.9812, -0.2985, 0.9917, -0.2985, 0.9917, -0.2985, 0.9812, 0.001368, 0.001368, 0.9986, 0.001368, 0.9986, 0.9986, 0.001368, 0.9986, 0.6988, 0.9149, -0.2811, 0.9986, -0.2811, 0.9986, 0.6988, 0.9149, -0.05791, 0.5523, -0.05094, 0.5523, -0.05094, 0.5523, -0.05791, 0.5523, -0.1939, 0.8347, -0.2009, 0.8347, -0.2009, 0.8347, -0.1939, 0.8347, -0.2811, 0.9986, -0.295, 0.9986, -0.295, 0.9986, -0.2811, 0.9986, 0.001368, 0.001368, 0.9986, 0.001368, 0.9986, 0.9986, 0.001368, 0.9986, 0.765, 0.5488, 0.7615, 0.5488, 0.7615, 0.5488, 0.765, 0.5488, 0.7545, 0.5523, 0.7615, 0.5488, 0.7615, 0.5488, 0.7545, 0.5523, 0.9986, 0.9986, 0.001368, 0.9986, 0.001368, 0.001368, 0.9986, 0.001368, 0.765, 0.5488, 0.9638, 0.5, 0.9638, 0.5, 0.765, 0.5488, 0.9986, 0.01183, 0.001368, 0.01183, 0.001368, 0.01183, 0.9986, 0.01183, 0.894, 0.8347, 0.901, 0.8347, 0.901, 0.8347, 0.894, 0.8347, 0.7162, 0.5663, 0.7197, 0.5663, 0.7197, 0.5663, 0.7162, 0.5663, 0.001368, 0.001368, 0.001368, 0.001368, 0.001368, 0.001368, 0.001368, 0.001368, -0.2218, 0.8417, -0.2985, 0.9812, -0.2985, 0.9812, -0.2218, 0.8417, 0.7267, 0.5628, 0.7301, 0.5593, 0.7301, 0.5593, 0.7267, 0.5628, -0.01607, 0.5697, -0.01955, 0.5663, -0.01955, 0.5663, -0.01607, 0.5697, -0.2811, 0.001368, 0.07111, 0.7232, -0.01258, 0.5697, -0.2811, 0.001368, 0.6953, 0.001368, 0.6988, 0.9149, 0.6988, 0.9149, -0.2985, 0.9812, -0.2218, 0.8417, -0.2811, 0.001368, 0.6988, 0.9149, 0.07111, 0.7232, -0.288, 0.4895, -0.2811, 0.001368, -0.05791, 0.5523, 0.6988, 0.9149, -0.1939, 0.8347, 0.0467, 0.7615, 0.6988, 0.9149, 0.06065, 0.7511, 0.07111, 0.7371, -0.2811, 0.001368, -0.02653, 0.5628, -0.03001, 0.5593, 0.6988, 0.9149, -0.2811, 0.9986, -0.2985, 0.9812, 0.6988, 0.9149, -0.2183, 0.8417, -0.2148, 0.8382, 0.6988, 0.9149, 0.07111, 0.7371, 0.07111, 0.7232, -0.2811, 0.9986, -0.295, 0.9986, -0.2985, 0.9917, -0.288, 0.4895, -0.06488, 0.5488, -0.2636, 0.5, -0.2811, 0.001368, -0.01955, 0.5663, -0.01955, 0.5663, 0.6988, 0.9149, 0.0467, 0.7615, 0.06065, 0.7511, -0.2811, 0.9986, -0.2985, 0.9917, -0.2985, 0.9812, -0.288, 0.4895, -0.2636, 0.5, -0.2811, 0.4965, -0.2811, 0.001368, -0.04745, 0.5523, -0.05094, 0.5523, -0.2811, 0.001368, -0.0335, 0.5593, -0.04048, 0.5558, 0.6988, 0.9149, -0.2218, 0.8417, -0.2218, 0.8417, 0.6988, 0.9149, -0.2044, 0.8347, -0.2009, 0.8347, -0.288, 0.4895, -0.0614, 0.5488, -0.06488, 0.5488, -0.2811, 0.001368, -0.04048, 0.5558, -0.04396, 0.5558, -0.2811, 0.001368, -0.01258, 0.5697, -0.01607, 0.5697, 0.6988, 0.9149, -0.2218, 0.8417, -0.2183, 0.8417, -0.2811, 0.001368, -0.01955, 0.5663, -0.02304, 0.5628, -0.2811, 0.001368, -0.05094, 0.5523, -0.05791, 0.5523, 0.6988, 0.9149, -0.2113, 0.8382, -0.2044, 0.8347, 0.6988, 0.9149, -0.2009, 0.8347, -0.1939, 0.8347, -0.2811, 0.001368, -0.01607, 0.5697, -0.01955, 0.5663, -0.2811, 0.001368, -0.03001, 0.5593, -0.0335, 0.5593, 0.6988, 0.9149, -0.2148, 0.8382, -0.2113, 0.8382, -0.2811, 0.001368, -0.04396, 0.5558, -0.04745, 0.5523, -0.2811, 0.001368, -0.02304, 0.5628, -0.02653, 0.5628, -0.288, 0.4895, -0.05791, 0.5523, -0.0614, 0.5488, -0.2811, 0.001368, -0.01258, 0.5697, 0.07111, 0.7232, -0.2811, 0.001368, 0.6988, 0.9149, 0.6953, 0.001368, 0.6988, 0.9149, -0.2218, 0.8417, -0.2985, 0.9812, -0.2811, 0.001368, 0.07111, 0.7232, 0.6988, 0.9149, -0.288, 0.4895, -0.05791, 0.5523, -0.2811, 0.001368, 0.6988, 0.9149, 0.0467, 0.7615, -0.1939, 0.8347, 0.6988, 0.9149, 0.06065, 0.7511, 0.0467, 0.7615, -0.2811, 0.001368, -0.04048, 0.5558, -0.0335, 0.5593, 0.6988, 0.9149, -0.2985, 0.9812, -0.2811, 0.9986, 0.6988, 0.9149, 0.07111, 0.7232, 0.07111, 0.7371, -0.288, 0.4895, -0.2636, 0.5, -0.06488, 0.5488, -0.2811, 0.9986, -0.2985, 0.9812, -0.2985, 0.9917, -0.2811, 0.001368, -0.01955, 0.5663, -0.01955, 0.5663, -0.2811, 0.9986, -0.2985, 0.9917, -0.295, 0.9986, 0.6988, 0.9149, -0.2148, 0.8382, -0.2183, 0.8417, 0.6988, 0.9149, 0.07111, 0.7371, 0.06065, 0.7511, -0.2811, 0.001368, -0.05791, 0.5523, -0.05094, 0.5523, -0.288, 0.4895, -0.2811, 0.4965, -0.2636, 0.5, -0.2811, 0.001368, -0.02653, 0.5628, -0.02304, 0.5628, 0.6988, 0.9149, -0.2218, 0.8417, -0.2218, 0.8417, 0.6988, 0.9149, -0.2044, 0.8347, -0.2113, 0.8382, -0.2811, 0.001368, -0.04745, 0.5523, -0.04396, 0.5558, -0.2811, 0.001368, -0.01607, 0.5697, -0.01258, 0.5697, 0.6988, 0.9149, -0.1939, 0.8347, -0.2009, 0.8347, 0.6988, 0.9149, -0.2113, 0.8382, -0.2148, 0.8382, -0.2811, 0.001368, -0.03001, 0.5593, -0.02653, 0.5628, 0.6988, 0.9149, -0.2009, 0.8347, -0.2044, 0.8347, -0.2811, 0.001368, -0.02304, 0.5628, -0.01955, 0.5663, -0.288, 0.4895, -0.06488, 0.5488, -0.0614, 0.5488, -0.288, 0.4895, -0.0614, 0.5488, -0.05791, 0.5523, -0.2811, 0.001368, -0.04396, 0.5558, -0.04048, 0.5558, -0.2811, 0.001368, -0.05094, 0.5523, -0.04745, 0.5523, 0.6988, 0.9149, -0.2183, 0.8417, -0.2218, 0.8417, -0.2811, 0.001368, -0.0335, 0.5593, -0.03001, 0.5593, -0.2811, 0.001368, -0.01955, 0.5663, -0.01607, 0.5697, 0.07111, 0.7232, 0.07111, 0.7371, 0.07111, 0.7371, 0.07111, 0.7232, -0.04048, 0.5558, -0.04396, 0.5558, -0.04396, 0.5558, -0.04048, 0.5558, 0.894, 0.8347, 0.6534, 0.7615, 0.6534, 0.7615, 0.894, 0.8347, 0.9986, 0.9812, 0.9986, 0.9917, 0.9986, 0.9917, 0.9986, 0.9812, 0.6255, 0.7232, 0.629, 0.7371, 0.629, 0.7371, 0.6255, 0.7232, 0.7717, 0.02821, 0.7717, 0.001368, 0.9986, 0.001368, 0.9986, 0.02821, -0.02653, 0.5628, -0.03001, 0.5593, -0.03001, 0.5593, -0.02653, 0.5628, 0.7336, 0.5593, 0.7301, 0.5593, 0.7301, 0.5593, 0.7336, 0.5593, 0.6395, 0.7511, 0.629, 0.7371, 0.629, 0.7371, 0.6395, 0.7511, 0.9986, 0.9917, 0.9951, 0.9986, 0.9951, 0.9986, 0.9986, 0.9917, 0.001368, 0.9882, 0.001368, 0.01183, 0.9986, 0.01183, 0.9986, 0.9882, 0.7511, 0.5523, 0.7545, 0.5523, 0.7545, 0.5523, 0.7511, 0.5523, 0.001368, 0.9986, 0.001368, 0.001368, 0.9986, 0.001368, 0.9986, 0.9986, 0.9812, 0.9986, 0.9951, 0.9986, 0.9951, 0.9986, 0.9812, 0.9986, -0.01607, 0.5697, -0.01258, 0.5697, -0.01258, 0.5697, -0.01607, 0.5697, 0.7232, 0.5628, 0.7267, 0.5628, 0.7267, 0.5628, 0.7232, 0.5628, -0.2985, 0.9917, -0.295, 0.9986, -0.295, 0.9986, -0.2985, 0.9917, -0.03001, 0.5593, -0.0335, 0.5593, -0.0335, 0.5593, -0.03001, 0.5593, 0.9882, 0.4895, 0.9812, 0.4965, 0.9812, 0.4965, 0.9882, 0.4895, -0.288, 0.4895, -0.2811, 0.4965, -0.2811, 0.4965, -0.288, 0.4895, 0.9184, 0.8417, 0.9219, 0.8417, 0.9219, 0.8417, 0.9184, 0.8417, 0.6988, 0.9149, 0.6953, 0.001368, 0.6953, 0.001368, 0.6988, 0.9149, 0.7476, 0.5523, 0.7511, 0.5523, 0.7511, 0.5523, 0.7476, 0.5523, 0.908, 0.8382, 0.9149, 0.8382, 0.9149, 0.8382, 0.908, 0.8382, -0.1939, 0.8347, 0.0467, 0.7615, 0.0467, 0.7615, -0.1939, 0.8347, 0.7162, 0.5697, 0.7127, 0.5697, 0.7127, 0.5697, 0.7162, 0.5697, 0.001368, 0.9149, 0.9812, 0.9986, 0.9812, 0.9986, 0.001368, 0.9149, 0.1548, 0.7336, 0.1304, 0.7336, 0.1304, 0.7336, 0.1548, 0.7336, -0.2044, 0.8347, -0.2009, 0.8347, -0.2009, 0.8347, -0.2044, 0.8347, 0.1548, 0.7336, 0.1304, 0.7336, 0.1304, 0.7336, 0.1548, 0.7336, 0.9184, 0.8417, 0.9149, 0.8382, 0.9149, 0.8382, 0.9184, 0.8417, -0.2044, 0.8347, -0.2113, 0.8382, -0.2113, 0.8382, -0.2044, 0.8347, -0.01955, 0.5663, -0.01955, 0.5663, -0.01955, 0.5663, -0.01955, 0.5663, 0.7127, 0.5697, 0.6255, 0.7232, 0.6255, 0.7232, 0.7127, 0.5697, 0.001368, 0.9149, 0.004854, 0.001368, 0.004854, 0.001368, 0.001368, 0.9149, 0.7162, 0.5663, 0.7162, 0.5697, 0.7162, 0.5697, 0.7162, 0.5663, -0.0614, 0.5488, -0.06488, 0.5488, -0.06488, 0.5488, -0.0614, 0.5488, 0.6395, 0.7511, 0.6534, 0.7615, 0.6534, 0.7615, 0.6395, 0.7511, 0.9986, 0.001368, 0.9986, 0.9986, 0.001368, 0.9986, 0.001368, 0.001368, -0.0614, 0.5488, -0.05791, 0.5523, -0.05791, 0.5523, -0.0614, 0.5488, 0.1304, 0.9394, 0.1548, 0.9394, 0.1548, 0.9394, 0.1304, 0.9394, -0.01955, 0.5663, -0.02304, 0.5628, -0.02304, 0.5628, -0.01955, 0.5663, 0.001368, 0.02821, 0.001368, 0.001368, 0.2125, 0.001368, 0.2125, 0.02821, 0.2125, 0.02821, 0.2125, 0.001368, 0.7717, 0.001368, 0.7717, 0.02821, 0.2125, 0.9986, 0.2125, 0.8522, 0.7717, 0.8522, 0.7717, 0.9986, 0.001368, 0.9986, 0.001368, 0.8522, 0.2125, 0.8522, 0.2125, 0.9986, 0.7717, 0.9986, 0.7717, 0.8522, 0.9986, 0.8522, 0.9986, 0.9986, 0.001368, 0.8522, 0.001368, 0.02821, 0.2125, 0.02821, 0.2125, 0.8522, 0.7717, 0.8522, 0.7717, 0.02821, 0.9986, 0.02821, 0.9986, 0.8522])
me_amidar.materials.append(mat_amidar_mat00)
me_amidar.materials.append(mat_amidar_mat01)
me_amidar.materials.append(mat_amidar_mat02)
me_amidar.materials.append(mat_amidar_mat03)
me_amidar.materials.append(mat_amidar_mat04)
me_amidar.materials.append(mat_amidar_mat05)
me_amidar.materials.append(mat_amidar_mat06)
me_amidar.materials.append(mat_amidar_mat07)
me_amidar.materials.append(mat_amidar_mat08)
me_amidar.materials.append(mat_amidar_mat09)
me_amidar.materials.append(mat_amidar_mat10)
me_amidar.materials.append(mat_amidar_mat11)
me_amidar.materials.append(mat_amidar_mat12)
me_amidar.materials.append(mat_amidar_mat13)
me_amidar.materials.append(mat_amidar_mat14)
me_amidar.use_remesh_fix_poles = True
me_amidar.use_remesh_preserve_attributes = False
me_amidar.update()
me_amidar_001 = bpy.data.meshes.new('amidar.001')
me_amidar_001.from_pydata([(-0.09652, 0.0008185, 0.01172), (1.304e-08, 0.004371, 0.01231), (3.725e-09, 0.04878, -0.09131), (-0.09533, -0.05307, 0.1124), (3.725e-09, -0.05188, 0.1136), (0.09533, 0.04641, -0.09013), (-0.09533, 0.04641, -0.09013), (0.09533, -0.05307, 0.1124), (0.09652, 0.0008185, 0.01172), (0.1528, 0.04286, -0.08835), (0.09297, 0.07187, -0.1523), (3.725e-09, 0.07424, -0.1547), (3.725e-09, -0.088, 0.1751), (0.09297, -0.08741, 0.1728), (-0.1528, 0.04286, -0.08835), (0.1528, -0.05425, 0.1094), (-0.09297, -0.088, 0.1728), (-0.1551, -0.002734, 0.01113), (-0.1551, -0.003326, 0.01113), (-0.1528, 0.04227, -0.08835), (0.1551, -0.002734, 0.01113), (0.1551, -0.003326, 0.01113), (-0.09297, 0.07187, -0.1523), (3.725e-09, 0.07365, -0.1547), (0.09297, 0.07128, -0.1523), (0.1451, 0.06714, -0.1446), (0.1528, 0.04227, -0.08835), (-0.09297, -0.08741, 0.1728), (-0.09297, 0.07128, -0.1523), (0.09297, -0.088, 0.1728), (-0.1451, -0.08445, 0.1645), (-0.1528, -0.05425, 0.1094), (0.1451, -0.08445, 0.1645), (-0.1451, 0.06714, -0.1446)], [], [(1, 8, 5, 2), (8, 1, 4, 7), (7, 15, 20, 8), (0, 17, 31, 3), (7, 4, 12, 13), (10, 11, 2, 5), (6, 2, 11, 22), (30, 27, 3, 31), (27, 12, 4, 3), (9, 5, 8, 20), (14, 6, 22, 33), (31, 17, 18), (17, 14, 19, 18), (15, 21, 20), (11, 10, 24, 23), (33, 19, 14), (25, 9, 26), (12, 27, 16), (30, 16, 27), (33, 22, 28), (32, 13, 29), (12, 29, 13), (25, 24, 10), (6, 14, 17, 0), (5, 9, 25, 10), (15, 7, 13, 32), (23, 28, 22, 11), (2, 6, 0, 1), (1, 0, 3, 4), (21, 26, 9, 20)])
me_amidar_001.polygons.foreach_set('use_smooth', [True] * 30)
_uv = me_amidar_001.uv_layers.new(name='UVMap')
_uv.uv.foreach_set('vector', [0.5, 0.5, 0.8084, 0.5, 0.8045, 0.8045, 0.5, 0.8084, 0.8084, 0.5, 0.5, 0.5, 0.5, 0.1916, 0.8045, 0.1955, 0.8045, 0.1955, 0.9895, 0.2032, 0.9973, 0.5, 0.8084, 0.5, 0.1916, 0.5, 0.002747, 0.5, 0.01046, 0.2032, 0.1955, 0.1955, 0.8045, 0.1955, 0.5, 0.1916, 0.5, 0.002747, 0.7968, 0.01046, 0.7968, 0.9895, 0.5, 0.9973, 0.5, 0.8084, 0.8045, 0.8045, 0.1955, 0.8045, 0.5, 0.8084, 0.5, 0.9973, 0.2032, 0.9895, 0.03744, 0.03744, 0.2032, 0.01046, 0.1955, 0.1955, 0.01046, 0.2032, 0.2032, 0.01046, 0.5, 0.002747, 0.5, 0.1916, 0.1955, 0.1955, 0.9895, 0.7968, 0.8045, 0.8045, 0.8084, 0.5, 0.9973, 0.5, 0.01046, 0.7968, 0.1955, 0.8045, 0.2032, 0.9895, 0.03744, 0.9626, 0.01046, 0.2032, 0.002747, 0.5, 0.002747, 0.5, 0.002747, 0.5, 0.01046, 0.7968, 0.01046, 0.7968, 0.002747, 0.5, 0.9895, 0.2032, 0.9973, 0.5, 0.9973, 0.5, 0.5, 0.9973, 0.7968, 0.9895, 0.7968, 0.9895, 0.5, 0.9973, 0.03744, 0.9626, 0.01046, 0.7968, 0.01046, 0.7968, 0.9626, 0.9626, 0.9895, 0.7968, 0.9895, 0.7968, 0.5, 0.002747, 0.2032, 0.01046, 0.2032, 0.01046, 0.03744, 0.03744, 0.2032, 0.01046, 0.2032, 0.01046, 0.03744, 0.9626, 0.2032, 0.9895, 0.2032, 0.9895, 0.9626, 0.03744, 0.7968, 0.01046, 0.7968, 0.01046, 0.5, 0.002747, 0.7968, 0.01046, 0.7968, 0.01046, 0.9626, 0.9626, 0.7968, 0.9895, 0.7968, 0.9895, 0.1955, 0.8045, 0.01046, 0.7968, 0.002747, 0.5, 0.1916, 0.5, 0.8045, 0.8045, 0.9895, 0.7968, 0.9626, 0.9626, 0.7968, 0.9895, 0.9895, 0.2032, 0.8045, 0.1955, 0.7968, 0.01046, 0.9626, 0.03744, 0.5, 0.9973, 0.2032, 0.9895, 0.2032, 0.9895, 0.5, 0.9973, 0.5, 0.8084, 0.1955, 0.8045, 0.1916, 0.5, 0.5, 0.5, 0.5, 0.5, 0.1916, 0.5, 0.1955, 0.1955, 0.5, 0.1916, 0.9973, 0.5, 0.9895, 0.7968, 0.9895, 0.7968, 0.9973, 0.5])
me_amidar_001.use_remesh_fix_poles = True
me_amidar_001.use_remesh_preserve_attributes = False
me_amidar_001.update()
me_amidar_002 = bpy.data.meshes.new('amidar.002')
me_amidar_002.from_pydata([(-0.299, -0.1193, -0.03227), (0.299, -0.1193, -0.03227), (0.299, 0.1193, 0.03227), (-0.299, 0.1193, 0.03227)], [], [(2, 3, 0, 1)])
me_amidar_002.polygons.foreach_set('use_smooth', [True] * 1)
_uv = me_amidar_002.uv_layers.new(name='UVMap')
_uv.uv.foreach_set('vector', [0.9986, 0.9986, 0.001368, 0.9986, 0.001368, 0.001368, 0.9986, 0.001368])
me_amidar_002.use_remesh_fix_poles = True
me_amidar_002.use_remesh_preserve_attributes = False
me_amidar_002.update()

# ---- objects
ob_amidar = bpy.data.objects.new('amidar', me_amidar)
ob_amidar_screen = bpy.data.objects.new('amidar_screen', me_amidar_001)
ob_amidar_marquee = bpy.data.objects.new('amidar_marquee', me_amidar_002)

# ---- transforms, parenting, visibility, modifiers, constraints
ob_amidar.location = (0.0, 0.0, 0.0)
ob_amidar.rotation_euler = (1.571, 0.0, 0.0)
_m = ob_amidar.modifiers.new('Auto Smooth', 'NODES')
_m.node_group = ng_auto_smooth
_gi = [s.identifier for s in ng_auto_smooth.interface.items_tree if s.item_type == 'SOCKET' and s.in_out == 'INPUT']
_m[_gi[1]] = 1.047  # Angle
_m = ob_amidar.modifiers.new('WeightedNormal', 'WEIGHTED_NORMAL')
_m.keep_sharp = True
ob_amidar_screen.location = (-0.02369, -0.07177, 1.067)
ob_amidar_screen.rotation_euler = (1.571, 0.0, 0.0)
_m = ob_amidar_screen.modifiers.new('Auto Smooth', 'NODES')
_m.node_group = ng_auto_smooth
_gi = [s.identifier for s in ng_auto_smooth.interface.items_tree if s.item_type == 'SOCKET' and s.in_out == 'INPUT']
_m[_gi[1]] = 1.047  # Angle
_m = ob_amidar_screen.modifiers.new('WeightedNormal', 'WEIGHTED_NORMAL')
_m.keep_sharp = True
ob_amidar_marquee.location = (-0.02487, -0.4278, 1.672)
ob_amidar_marquee.rotation_euler = (1.571, 0.0, 0.0)
_m = ob_amidar_marquee.modifiers.new('Auto Smooth', 'NODES')
_m.node_group = ng_auto_smooth
_gi = [s.identifier for s in ng_auto_smooth.interface.items_tree if s.item_type == 'SOCKET' and s.in_out == 'INPUT']
_m[_gi[1]] = 1.047  # Angle
_m = ob_amidar_marquee.modifiers.new('WeightedNormal', 'WEIGHTED_NORMAL')
_m.keep_sharp = True

# ---- collection membership
scene.collection.objects.link(ob_amidar)
scene.collection.objects.link(ob_amidar_screen)
scene.collection.objects.link(ob_amidar_marquee)

# ---- scene / render settings (as saved in the file)
scene.frame_start = 1; scene.frame_end = 250; scene.frame_set(1)
scene.render.engine = 'BLENDER_EEVEE_NEXT'
scene.cycles.use_denoising = False
scene.cycles.samples = 128
scene.cycles.sampling_pattern = 'TABULATED_SOBOL'
scene.cycles.use_adaptive_sampling = False
scene.cycles.use_light_tree = False
scene.view_settings.view_transform = 'Filmic'
bpy.context.view_layer.update()

# ---- added for rendering (the .blend has no active camera and no usable light): camera, sun
cam_auto = bpy.data.cameras.new('AutoCamera')
cam_auto.lens = 50.0
cam_auto.sensor_width = 36.0
cam_auto.clip_end = 1000.0
ob_auto_camera = bpy.data.objects.new('AutoCamera', cam_auto)
scene.collection.objects.link(ob_auto_camera)
ob_auto_camera.location = (1.94447, -2.3859, 2.4799)
ob_auto_camera.rotation_euler = (1.09748, -7.21219e-08, 0.694738)
scene.camera = ob_auto_camera
light_auto_sun = bpy.data.lights.new('AutoSun', 'SUN')
light_auto_sun.energy = 3.0
light_auto_sun.angle = 0.0523599
ob_auto_sun = bpy.data.objects.new('AutoSun', light_auto_sun)
scene.collection.objects.link(ob_auto_sun)
ob_auto_sun.rotation_euler = (0.872665, 0.174533, 0.523599)
bpy.context.view_layer.update()
